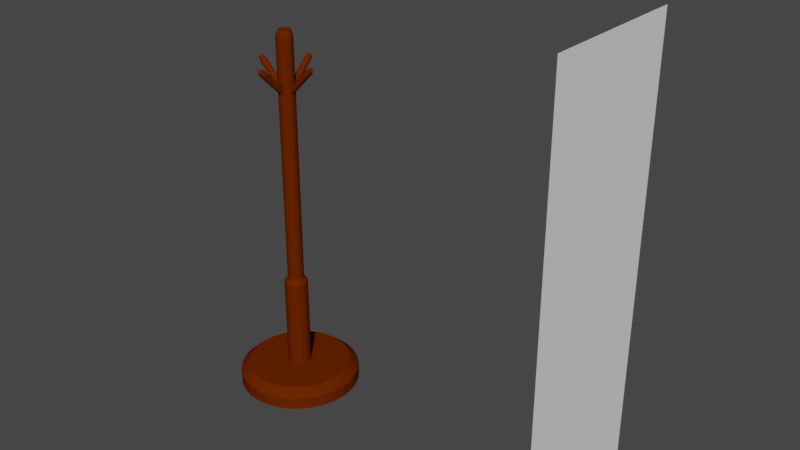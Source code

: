 # Source: hanger.blend  (saved by Blender 3.5.10; exported with 4.5.12 LTS)
import bpy
from mathutils import Matrix  # noqa: F401  (used for matrix-valued properties, if any)

bpy.ops.wm.read_factory_settings(use_empty=True)
scene = bpy.context.scene
scene.name = 'Scene'

# ---- collections
col_collection = bpy.data.collections.new('Collection'); scene.collection.children.link(col_collection)

# ---- materials (node trees are filled in below, after node groups)
mat_material_001 = bpy.data.materials.new('Material.001')
mat_material_001.use_transparent_shadow = False

# ---- material node trees
mat_material_001.use_nodes = True; mat_material_001.node_tree.nodes.clear()
_N = mat_material_001.node_tree.nodes; _L = mat_material_001.node_tree.links
n0 = _N.new('ShaderNodeBsdfPrincipled'); n0.name = 'Principled BSDF'; n0.location = (10, 300)
n0.distribution = 'GGX'
n0.subsurface_method = 'RANDOM_WALK_SKIN'
n0.inputs[0].default_value = (0.1241, 0.01896, 0.0, 1.0)
n0.inputs[2].default_value = 1.0
n0.inputs[3].default_value = 1.45
n0.inputs[13].default_value = 0.0
n0.inputs[27].default_value = (0.0, 0.0, 0.0, 1.0)
n0.inputs[28].default_value = 1.0
n1 = _N.new('ShaderNodeOutputMaterial'); n1.name = 'Material Output'; n1.location = (300, 300)
_L.new(n0.outputs[0], n1.inputs[0])
n1.is_active_output = True

# ---- world
world_world = bpy.data.worlds.new('World'); scene.world = world_world
world_world.use_nodes = True; world_world.node_tree.nodes.clear()
_N = world_world.node_tree.nodes; _L = world_world.node_tree.links
n0 = _N.new('ShaderNodeOutputWorld'); n0.name = 'World Output'; n0.location = (300, 300)
n1 = _N.new('ShaderNodeBackground'); n1.name = 'Background'; n1.location = (10, 300)
n1.inputs[0].default_value = (0.05088, 0.05088, 0.05088, 1.0)
_L.new(n1.outputs[0], n0.inputs[0])
n0.is_active_output = True
world_world.color = (0.05088, 0.05088, 0.05088)
world_world.use_sun_shadow = False
world_world.sun_shadow_jitter_overblur = 0.0

# ---- meshes
me_plane = bpy.data.meshes.new('Plane')
me_plane.from_pydata([(-1.0, -1.0, 0.0), (1.0, -1.0, 0.0), (-1.0, 1.0, 0.0), (1.0, 1.0, 0.0)], [], [(0, 1, 3, 2)])
_uv = me_plane.uv_layers.new(name='UVMap')
_uv.uv.foreach_set('vector', [0.0, 0.0, 1.0, 0.0, 1.0, 1.0, 0.0, 1.0])
me_plane.update()
me_cylinder = bpy.data.meshes.new('Cylinder')
me_cylinder.from_pydata([(0.0, 1.0, -1.0), (0.0, 1.0, 1.0), (0.1951, 0.9808, -1.0), (0.1951, 0.9808, 1.0), (0.3827, 0.9239, -1.0), (0.3827, 0.9239, 1.0), (0.5556, 0.8315, -1.0), (0.5556, 0.8315, 1.0), (0.7071, 0.7071, -1.0), (0.7071, 0.7071, 1.0), (0.8315, 0.5556, -1.0), (0.8315, 0.5556, 1.0), (0.9239, 0.3827, -1.0), (0.9239, 0.3827, 1.0), (0.9808, 0.1951, -1.0), (0.9808, 0.1951, 1.0), (1.0, 0.0, -1.0), (1.0, 0.0, 1.0), (0.9808, -0.1951, -1.0), (0.9808, -0.1951, 1.0), (0.9239, -0.3827, -1.0), (0.9239, -0.3827, 1.0), (0.8315, -0.5556, -1.0), (0.8315, -0.5556, 1.0), (0.7071, -0.7071, -1.0), (0.7071, -0.7071, 1.0), (0.5556, -0.8315, -1.0), (0.5556, -0.8315, 1.0), (0.3827, -0.9239, -1.0), (0.3827, -0.9239, 1.0), (0.1951, -0.9808, -1.0), (0.1951, -0.9808, 1.0), (0.0, -1.0, -1.0), (0.0, -1.0, 1.0), (-0.1951, -0.9808, -1.0), (-0.1951, -0.9808, 1.0), (-0.3827, -0.9239, -1.0), (-0.3827, -0.9239, 1.0), (-0.5556, -0.8315, -1.0), (-0.5556, -0.8315, 1.0), (-0.7071, -0.7071, -1.0), (-0.7071, -0.7071, 1.0), (-0.8315, -0.5556, -1.0), (-0.8315, -0.5556, 1.0), (-0.9239, -0.3827, -1.0), (-0.9239, -0.3827, 1.0), (-0.9808, -0.1951, -1.0), (-0.9808, -0.1951, 1.0), (-1.0, 0.0, -1.0), (-1.0, 0.0, 1.0), (-0.9808, 0.1951, -1.0), (-0.9808, 0.1951, 1.0), (-0.9239, 0.3827, -1.0), (-0.9239, 0.3827, 1.0), (-0.8315, 0.5556, -1.0), (-0.8315, 0.5556, 1.0), (-0.7071, 0.7071, -1.0), (-0.7071, 0.7071, 1.0), (-0.5556, 0.8315, -1.0), (-0.5556, 0.8315, 1.0), (-0.3827, 0.9239, -1.0), (-0.3827, 0.9239, 1.0), (-0.1951, 0.9808, -1.0), (-0.1951, 0.9808, 1.0), (8.341e-12, 0.1926, 2.294), (0.03758, 0.1889, 2.294), (0.07372, 0.178, 2.294), (0.107, 0.1602, 2.294), (0.1362, 0.1362, 2.294), (0.1602, 0.107, 2.294), (0.178, 0.07372, 2.294), (0.1889, 0.03758, 2.294), (0.1926, 0.0, 2.294), (0.1889, -0.03758, 2.294), (0.178, -0.07372, 2.294), (0.1602, -0.107, 2.294), (0.1362, -0.1362, 2.294), (0.107, -0.1602, 2.294), (0.07372, -0.178, 2.294), (0.03758, -0.1889, 2.294), (8.341e-12, -0.1926, 2.294), (-0.03758, -0.1889, 2.294), (-0.07372, -0.178, 2.294), (-0.107, -0.1602, 2.294), (-0.1362, -0.1362, 2.294), (-0.1602, -0.107, 2.294), (-0.178, -0.07372, 2.294), (-0.1889, -0.03758, 2.294), (-0.1926, 0.0, 2.294), (-0.1889, 0.03758, 2.294), (-0.178, 0.07372, 2.294), (-0.1602, 0.107, 2.294), (-0.1362, 0.1362, 2.294), (-0.107, 0.1602, 2.294), (-0.07372, 0.178, 2.294), (-0.03758, 0.1889, 2.294), (0.1665, 0.8372, 2.294), (8.341e-12, 0.8536, 2.294), (0.3267, 0.7886, 2.294), (0.4742, 0.7097, 2.294), (0.6036, 0.6036, 2.294), (0.7097, 0.4742, 2.294), (0.7886, 0.3267, 2.294), (0.8372, 0.1665, 2.294), (0.8536, 0.0, 2.294), (0.8372, -0.1665, 2.294), (0.7886, -0.3267, 2.294), (0.7097, -0.4742, 2.294), (0.6036, -0.6036, 2.294), (0.4742, -0.7097, 2.294), (0.3267, -0.7886, 2.294), (0.1665, -0.8372, 2.294), (8.341e-12, -0.8536, 2.294), (-0.1665, -0.8372, 2.294), (-0.3267, -0.7886, 2.294), (-0.4742, -0.7097, 2.294), (-0.6036, -0.6036, 2.294), (-0.7097, -0.4742, 2.294), (-0.7886, -0.3267, 2.294), (-0.8372, -0.1665, 2.294), (-0.8536, 0.0, 2.294), (-0.8372, 0.1665, 2.294), (-0.7886, 0.3267, 2.294), (-0.7097, 0.4742, 2.294), (-0.6036, 0.6036, 2.294), (-0.4742, 0.7097, 2.294), (-0.3267, 0.7886, 2.294), (-0.1665, 0.8372, 2.294), (7.193e-08, 0.1334, 18.42), (0.02603, 0.1309, 18.42), (0.05106, 0.1233, 18.42), (0.07413, 0.1109, 18.42), (0.09435, 0.09435, 18.42), (0.1109, 0.07413, 18.42), (0.1233, 0.05106, 18.42), (0.1309, 0.02603, 18.42), (0.1334, -4.743e-08, 18.42), (0.1309, -0.02603, 18.42), (0.1233, -0.05106, 18.42), (0.1109, -0.07413, 18.42), (0.09435, -0.09435, 18.42), (0.07413, -0.1109, 18.42), (0.05106, -0.1233, 18.42), (0.02603, -0.1309, 18.42), (-2.294e-08, -0.1334, 18.42), (-0.02603, -0.1309, 18.42), (-0.05106, -0.1233, 18.42), (-0.07413, -0.1109, 18.42), (-0.09435, -0.09435, 18.42), (-0.1109, -0.07413, 18.42), (-0.1233, -0.05106, 18.42), (-0.1309, -0.02603, 18.42), (-0.1334, 4.743e-08, 18.42), (-0.1309, 0.02603, 18.42), (-0.1233, 0.05106, 18.42), (-0.1109, 0.07413, 18.42), (-0.09435, 0.09435, 18.42), (-0.07413, 0.1109, 18.42), (-0.05106, 0.1233, 18.42), (-0.02603, 0.1309, 18.42), (0.03758, 0.1889, 17.67), (2.449e-08, 0.1926, 17.67), (0.07372, 0.178, 17.67), (0.107, 0.1602, 17.67), (0.1362, 0.1362, 17.67), (0.1602, 0.107, 17.67), (0.178, 0.07372, 17.67), (0.1889, 0.03758, 17.67), (0.1926, 0.0, 17.67), (0.1889, -0.03758, 17.67), (0.178, -0.07372, 17.67), (0.1602, -0.107, 17.67), (0.1362, -0.1362, 17.67), (0.107, -0.1602, 17.67), (0.07372, -0.178, 17.67), (0.03758, -0.1889, 17.67), (2.449e-08, -0.1926, 17.67), (-0.03758, -0.1889, 17.67), (-0.07372, -0.178, 17.67), (-0.107, -0.1602, 17.67), (-0.1362, -0.1362, 17.67), (-0.1602, -0.107, 17.67), (-0.178, -0.07372, 17.67), (-0.1889, -0.03758, 17.67), (-0.1926, 0.0, 17.67), (-0.1889, 0.03758, 17.67), (-0.178, 0.07372, 17.67), (-0.1602, 0.107, 17.67), (-0.1362, 0.1362, 17.67), (-0.107, 0.1602, 17.67), (-0.07372, 0.178, 17.67), (-0.03758, 0.1889, 17.67), (2.252e-06, 0.1334, 59.45), (0.02603, 0.1309, 59.45), (0.05106, 0.1233, 59.45), (0.07413, 0.1109, 59.45), (0.09435, 0.09435, 59.45), (0.1109, 0.07413, 59.45), (0.1233, 0.05106, 59.45), (0.1309, 0.02603, 59.45), (0.1334, -4.743e-08, 59.45), (0.1309, -0.02603, 59.45), (0.1233, -0.05106, 59.45), (0.1109, -0.07413, 59.45), (0.09435, -0.09435, 59.45), (0.07413, -0.1109, 59.45), (0.05106, -0.1233, 59.45), (0.02603, -0.1309, 59.45), (2.157e-06, -0.1334, 59.45), (-0.02603, -0.1309, 59.45), (-0.05106, -0.1233, 59.45), (-0.07413, -0.1109, 59.45), (-0.09435, -0.09435, 59.45), (-0.1109, -0.07413, 59.45), (-0.1233, -0.05106, 59.45), (-0.1309, -0.02603, 59.45), (-0.1334, 4.743e-08, 59.45), (-0.1309, 0.02603, 59.45), (-0.1233, 0.05106, 59.45), (-0.1109, 0.07413, 59.45), (-0.09435, 0.09435, 59.45), (-0.07413, 0.1109, 59.45), (-0.05106, 0.1233, 59.45), (-0.02603, 0.1309, 59.45), (2.232e-06, 0.0981, 60.3), (0.01914, 0.09621, 60.3), (0.03754, 0.09063, 60.3), (0.0545, 0.08156, 60.3), (0.06937, 0.06936, 60.3), (0.08157, 0.0545, 60.3), (0.09063, 0.03754, 60.3), (0.09621, 0.01914, 60.3), (0.0981, -3.487e-08, 60.3), (0.09621, -0.01914, 60.3), (0.09063, -0.03754, 60.3), (0.08157, -0.0545, 60.3), (0.06937, -0.06936, 60.3), (0.0545, -0.08156, 60.3), (0.03754, -0.09063, 60.3), (0.01914, -0.09621, 60.3), (2.162e-06, -0.0981, 60.3), (-0.01914, -0.09621, 60.3), (-0.03754, -0.09063, 60.3), (-0.0545, -0.08156, 60.3), (-0.06936, -0.06936, 60.3), (-0.08156, -0.0545, 60.3), (-0.09063, -0.03754, 60.3), (-0.09621, -0.01914, 60.3), (-0.09809, 3.487e-08, 60.3), (-0.09621, 0.01914, 60.3), (-0.09063, 0.03754, 60.3), (-0.08156, 0.0545, 60.3), (-0.06936, 0.06936, 60.3), (-0.0545, 0.08156, 60.3), (-0.03754, 0.09063, 60.3), (-0.01914, 0.09621, 60.3)], [], [(0, 1, 3, 2), (2, 3, 5, 4), (4, 5, 7, 6), (6, 7, 9, 8), (8, 9, 11, 10), (10, 11, 13, 12), (12, 13, 15, 14), (14, 15, 17, 16), (16, 17, 19, 18), (18, 19, 21, 20), (20, 21, 23, 22), (22, 23, 25, 24), (24, 25, 27, 26), (26, 27, 29, 28), (28, 29, 31, 30), (30, 31, 33, 32), (32, 33, 35, 34), (34, 35, 37, 36), (36, 37, 39, 38), (38, 39, 41, 40), (40, 41, 43, 42), (42, 43, 45, 44), (44, 45, 47, 46), (46, 47, 49, 48), (48, 49, 51, 50), (50, 51, 53, 52), (52, 53, 55, 54), (54, 55, 57, 56), (56, 57, 59, 58), (58, 59, 61, 60), (19, 17, 104, 105), (60, 61, 63, 62), (62, 63, 1, 0), (0, 2, 4, 6, 8, 10, 12, 14, 16, 18, 20, 22, 24, 26, 28, 30, 32, 34, 36, 38, 40, 42, 44, 46, 48, 50, 52, 54, 56, 58, 60, 62), (92, 91, 187, 188), (37, 35, 113, 114), (55, 53, 122, 123), (11, 9, 100, 101), (29, 27, 109, 110), (47, 45, 118, 119), (3, 1, 97, 96), (1, 63, 127, 97), (21, 19, 105, 106), (39, 37, 114, 115), (57, 55, 123, 124), (13, 11, 101, 102), (31, 29, 110, 111), (49, 47, 119, 120), (5, 3, 96, 98), (23, 21, 106, 107), (41, 39, 115, 116), (59, 57, 124, 125), (15, 13, 102, 103), (33, 31, 111, 112), (51, 49, 120, 121), (7, 5, 98, 99), (25, 23, 107, 108), (43, 41, 116, 117), (61, 59, 125, 126), (17, 15, 103, 104), (35, 33, 112, 113), (53, 51, 121, 122), (9, 7, 99, 100), (27, 25, 108, 109), (45, 43, 117, 118), (63, 61, 126, 127), (64, 65, 96, 97), (65, 66, 98, 96), (66, 67, 99, 98), (67, 68, 100, 99), (68, 69, 101, 100), (69, 70, 102, 101), (70, 71, 103, 102), (71, 72, 104, 103), (72, 73, 105, 104), (73, 74, 106, 105), (74, 75, 107, 106), (75, 76, 108, 107), (76, 77, 109, 108), (77, 78, 110, 109), (78, 79, 111, 110), (79, 80, 112, 111), (80, 81, 113, 112), (81, 82, 114, 113), (82, 83, 115, 114), (83, 84, 116, 115), (84, 85, 117, 116), (85, 86, 118, 117), (86, 87, 119, 118), (87, 88, 120, 119), (88, 89, 121, 120), (89, 90, 122, 121), (90, 91, 123, 122), (91, 92, 124, 123), (92, 93, 125, 124), (93, 94, 126, 125), (94, 95, 127, 126), (95, 64, 97, 127), (150, 149, 213, 214), (79, 78, 174, 175), (66, 65, 160, 162), (93, 92, 188, 189), (80, 79, 175, 176), (67, 66, 162, 163), (94, 93, 189, 190), (81, 80, 176, 177), (68, 67, 163, 164), (95, 94, 190, 191), (82, 81, 177, 178), (69, 68, 164, 165), (64, 95, 191, 161), (83, 82, 178, 179), (70, 69, 165, 166), (84, 83, 179, 180), (71, 70, 166, 167), (85, 84, 180, 181), (72, 71, 167, 168), (86, 85, 181, 182), (73, 72, 168, 169), (87, 86, 182, 183), (74, 73, 169, 170), (88, 87, 183, 184), (75, 74, 170, 171), (89, 88, 184, 185), (76, 75, 171, 172), (90, 89, 185, 186), (77, 76, 172, 173), (91, 90, 186, 187), (78, 77, 173, 174), (65, 64, 161, 160), (128, 129, 160, 161), (129, 130, 162, 160), (130, 131, 163, 162), (131, 132, 164, 163), (132, 133, 165, 164), (133, 134, 166, 165), (134, 135, 167, 166), (135, 136, 168, 167), (136, 137, 169, 168), (137, 138, 170, 169), (138, 139, 171, 170), (139, 140, 172, 171), (140, 141, 173, 172), (141, 142, 174, 173), (142, 143, 175, 174), (143, 144, 176, 175), (144, 145, 177, 176), (145, 146, 178, 177), (146, 147, 179, 178), (147, 148, 180, 179), (148, 149, 181, 180), (149, 150, 182, 181), (150, 151, 183, 182), (151, 152, 184, 183), (152, 153, 185, 184), (153, 154, 186, 185), (154, 155, 187, 186), (155, 156, 188, 187), (156, 157, 189, 188), (157, 158, 190, 189), (158, 159, 191, 190), (159, 128, 161, 191), (217, 216, 248, 249), (137, 136, 200, 201), (151, 150, 214, 215), (138, 137, 201, 202), (152, 151, 215, 216), (139, 138, 202, 203), (153, 152, 216, 217), (140, 139, 203, 204), (154, 153, 217, 218), (141, 140, 204, 205), (155, 154, 218, 219), (142, 141, 205, 206), (129, 128, 192, 193), (156, 155, 219, 220), (143, 142, 206, 207), (130, 129, 193, 194), (157, 156, 220, 221), (144, 143, 207, 208), (131, 130, 194, 195), (158, 157, 221, 222), (145, 144, 208, 209), (132, 131, 195, 196), (159, 158, 222, 223), (146, 145, 209, 210), (133, 132, 196, 197), (128, 159, 223, 192), (147, 146, 210, 211), (134, 133, 197, 198), (148, 147, 211, 212), (135, 134, 198, 199), (149, 148, 212, 213), (136, 135, 199, 200), (225, 224, 255, 254, 253, 252, 251, 250, 249, 248, 247, 246, 245, 244, 243, 242, 241, 240, 239, 238, 237, 236, 235, 234, 233, 232, 231, 230, 229, 228, 227, 226), (204, 203, 235, 236), (218, 217, 249, 250), (205, 204, 236, 237), (219, 218, 250, 251), (206, 205, 237, 238), (193, 192, 224, 225), (220, 219, 251, 252), (207, 206, 238, 239), (194, 193, 225, 226), (221, 220, 252, 253), (208, 207, 239, 240), (195, 194, 226, 227), (222, 221, 253, 254), (209, 208, 240, 241), (196, 195, 227, 228), (223, 222, 254, 255), (210, 209, 241, 242), (197, 196, 228, 229), (192, 223, 255, 224), (211, 210, 242, 243), (198, 197, 229, 230), (212, 211, 243, 244), (199, 198, 230, 231), (213, 212, 244, 245), (200, 199, 231, 232), (214, 213, 245, 246), (201, 200, 232, 233), (215, 214, 246, 247), (202, 201, 233, 234), (216, 215, 247, 248), (203, 202, 234, 235)])
_uv = me_cylinder.uv_layers.new(name='UVMap')
_uv.uv.foreach_set('vector', [1.0, 0.5, 1.0, 1.0, 0.9688, 1.0, 0.9688, 0.5, 0.9688, 0.5, 0.9688, 1.0, 0.9375, 1.0, 0.9375, 0.5, 0.9375, 0.5, 0.9375, 1.0, 0.9062, 1.0, 0.9062, 0.5, 0.9062, 0.5, 0.9062, 1.0, 0.875, 1.0, 0.875, 0.5, 0.875, 0.5, 0.875, 1.0, 0.8438, 1.0, 0.8438, 0.5, 0.8438, 0.5, 0.8438, 1.0, 0.8125, 1.0, 0.8125, 0.5, 0.8125, 0.5, 0.8125, 1.0, 0.7812, 1.0, 0.7812, 0.5, 0.7812, 0.5, 0.7812, 1.0, 0.75, 1.0, 0.75, 0.5, 0.75, 0.5, 0.75, 1.0, 0.7188, 1.0, 0.7188, 0.5, 0.7188, 0.5, 0.7188, 1.0, 0.6875, 1.0, 0.6875, 0.5, 0.6875, 0.5, 0.6875, 1.0, 0.6562, 1.0, 0.6562, 0.5, 0.6562, 0.5, 0.6562, 1.0, 0.625, 1.0, 0.625, 0.5, 0.625, 0.5, 0.625, 1.0, 0.5938, 1.0, 0.5938, 0.5, 0.5938, 0.5, 0.5938, 1.0, 0.5625, 1.0, 0.5625, 0.5, 0.5625, 0.5, 0.5625, 1.0, 0.5312, 1.0, 0.5312, 0.5, 0.5312, 0.5, 0.5312, 1.0, 0.5, 1.0, 0.5, 0.5, 0.5, 0.5, 0.5, 1.0, 0.4688, 1.0, 0.4688, 0.5, 0.4688, 0.5, 0.4688, 1.0, 0.4375, 1.0, 0.4375, 0.5, 0.4375, 0.5, 0.4375, 1.0, 0.4062, 1.0, 0.4062, 0.5, 0.4062, 0.5, 0.4062, 1.0, 0.375, 1.0, 0.375, 0.5, 0.375, 0.5, 0.375, 1.0, 0.3438, 1.0, 0.3438, 0.5, 0.3438, 0.5, 0.3438, 1.0, 0.3125, 1.0, 0.3125, 0.5, 0.3125, 0.5, 0.3125, 1.0, 0.2812, 1.0, 0.2812, 0.5, 0.2812, 0.5, 0.2812, 1.0, 0.25, 1.0, 0.25, 0.5, 0.25, 0.5, 0.25, 1.0, 0.2188, 1.0, 0.2188, 0.5, 0.2188, 0.5, 0.2188, 1.0, 0.1875, 1.0, 0.1875, 0.5, 0.1875, 0.5, 0.1875, 1.0, 0.1562, 1.0, 0.1562, 0.5, 0.1562, 0.5, 0.1562, 1.0, 0.125, 1.0, 0.125, 0.5, 0.125, 0.5, 0.125, 1.0, 0.09375, 1.0, 0.09375, 0.5, 0.09375, 0.5, 0.09375, 1.0, 0.0625, 1.0, 0.0625, 0.5, 0.7188, 1.0, 0.75, 1.0, 0.75, 1.0, 0.7188, 1.0, 0.0625, 0.5, 0.0625, 1.0, 0.03125, 1.0, 0.03125, 0.5, 0.03125, 0.5, 0.03125, 1.0, 0.0, 1.0, 0.0, 0.5, 0.75, 0.49, 0.7968, 0.4854, 0.8418, 0.4717, 0.8833, 0.4496, 0.9197, 0.4197, 0.9496, 0.3833, 0.9717, 0.3418, 0.9854, 0.2968, 0.99, 0.25, 0.9854, 0.2032, 0.9717, 0.1582, 0.9496, 0.1167, 0.9197, 0.08029, 0.8833, 0.05045, 0.8418, 0.02827, 0.7968, 0.01461, 0.75, 0.01, 0.7032, 0.01461, 0.6582, 0.02827, 0.6167, 0.05045, 0.5803, 0.08029, 0.5504, 0.1167, 0.5283, 0.1582, 0.5146, 0.2032, 0.51, 0.25, 0.5146, 0.2968, 0.5283, 0.3418, 0.5504, 0.3833, 0.5803, 0.4197, 0.6167, 0.4496, 0.6582, 0.4717, 0.7032, 0.4854, 0.2117, 0.2883, 0.205, 0.2801, 0.205, 0.2801, 0.2117, 0.2883, 0.4375, 1.0, 0.4688, 1.0, 0.4688, 1.0, 0.4375, 1.0, 0.1562, 1.0, 0.1875, 1.0, 0.1875, 1.0, 0.1562, 1.0, 0.8438, 1.0, 0.875, 1.0, 0.875, 1.0, 0.8438, 1.0, 0.5625, 1.0, 0.5938, 1.0, 0.5938, 1.0, 0.5625, 1.0, 0.2812, 1.0, 0.3125, 1.0, 0.3125, 1.0, 0.2812, 1.0, 0.9688, 1.0, 1.0, 1.0, 1.0, 1.0, 0.9688, 1.0, 0.0, 1.0, 0.03125, 1.0, 0.03125, 1.0, 0.0, 1.0, 0.6875, 1.0, 0.7188, 1.0, 0.7188, 1.0, 0.6875, 1.0, 0.4062, 1.0, 0.4375, 1.0, 0.4375, 1.0, 0.4062, 1.0, 0.125, 1.0, 0.1562, 1.0, 0.1562, 1.0, 0.125, 1.0, 0.8125, 1.0, 0.8438, 1.0, 0.8438, 1.0, 0.8125, 1.0, 0.5312, 1.0, 0.5625, 1.0, 0.5625, 1.0, 0.5312, 1.0, 0.25, 1.0, 0.2812, 1.0, 0.2812, 1.0, 0.25, 1.0, 0.9375, 1.0, 0.9688, 1.0, 0.9688, 1.0, 0.9375, 1.0, 0.6562, 1.0, 0.6875, 1.0, 0.6875, 1.0, 0.6562, 1.0, 0.375, 1.0, 0.4062, 1.0, 0.4062, 1.0, 0.375, 1.0, 0.09375, 1.0, 0.125, 1.0, 0.125, 1.0, 0.09375, 1.0, 0.7812, 1.0, 0.8125, 1.0, 0.8125, 1.0, 0.7812, 1.0, 0.5, 1.0, 0.5312, 1.0, 0.5312, 1.0, 0.5, 1.0, 0.2188, 1.0, 0.25, 1.0, 0.25, 1.0, 0.2188, 1.0, 0.9062, 1.0, 0.9375, 1.0, 0.9375, 1.0, 0.9062, 1.0, 0.625, 1.0, 0.6562, 1.0, 0.6562, 1.0, 0.625, 1.0, 0.3438, 1.0, 0.375, 1.0, 0.375, 1.0, 0.3438, 1.0, 0.0625, 1.0, 0.09375, 1.0, 0.09375, 1.0, 0.0625, 1.0, 0.75, 1.0, 0.7812, 1.0, 0.7812, 1.0, 0.75, 1.0, 0.4688, 1.0, 0.5, 1.0, 0.5, 1.0, 0.4688, 1.0, 0.1875, 1.0, 0.2188, 1.0, 0.2188, 1.0, 0.1875, 1.0, 0.875, 1.0, 0.9062, 1.0, 0.9062, 1.0, 0.875, 1.0, 0.5938, 1.0, 0.625, 1.0, 0.625, 1.0, 0.5938, 1.0, 0.3125, 1.0, 0.3438, 1.0, 0.3438, 1.0, 0.3125, 1.0, 0.03125, 1.0, 0.0625, 1.0, 0.0625, 1.0, 0.03125, 1.0, 0.25, 0.3042, 0.2606, 0.3031, 0.2968, 0.4854, 0.25, 0.49, 0.2606, 0.3031, 0.2707, 0.3, 0.3418, 0.4717, 0.2968, 0.4854, 0.2707, 0.3, 0.2801, 0.295, 0.3833, 0.4496, 0.3418, 0.4717, 0.2801, 0.295, 0.2883, 0.2883, 0.4197, 0.4197, 0.3833, 0.4496, 0.2883, 0.2883, 0.295, 0.2801, 0.4496, 0.3833, 0.4197, 0.4197, 0.295, 0.2801, 0.3, 0.2707, 0.4717, 0.3418, 0.4496, 0.3833, 0.3, 0.2707, 0.3031, 0.2606, 0.4854, 0.2968, 0.4717, 0.3418, 0.3031, 0.2606, 0.3042, 0.25, 0.49, 0.25, 0.4854, 0.2968, 0.3042, 0.25, 0.3031, 0.2394, 0.4854, 0.2032, 0.49, 0.25, 0.3031, 0.2394, 0.3, 0.2293, 0.4717, 0.1582, 0.4854, 0.2032, 0.3, 0.2293, 0.295, 0.2199, 0.4496, 0.1167, 0.4717, 0.1582, 0.295, 0.2199, 0.2883, 0.2117, 0.4197, 0.08029, 0.4496, 0.1167, 0.2883, 0.2117, 0.2801, 0.205, 0.3833, 0.05045, 0.4197, 0.08029, 0.2801, 0.205, 0.2707, 0.2, 0.3418, 0.02827, 0.3833, 0.05045, 0.2707, 0.2, 0.2606, 0.1969, 0.2968, 0.01461, 0.3418, 0.02827, 0.2606, 0.1969, 0.25, 0.1958, 0.25, 0.01, 0.2968, 0.01461, 0.25, 0.1958, 0.2394, 0.1969, 0.2032, 0.01461, 0.25, 0.01, 0.2394, 0.1969, 0.2293, 0.2, 0.1582, 0.02827, 0.2032, 0.01461, 0.2293, 0.2, 0.2199, 0.205, 0.1167, 0.05045, 0.1582, 0.02827, 0.2199, 0.205, 0.2117, 0.2117, 0.08029, 0.08029, 0.1167, 0.05045, 0.2117, 0.2117, 0.205, 0.2199, 0.05045, 0.1167, 0.08029, 0.08029, 0.205, 0.2199, 0.2, 0.2293, 0.02827, 0.1582, 0.05045, 0.1167, 0.2, 0.2293, 0.1969, 0.2394, 0.01461, 0.2032, 0.02827, 0.1582, 0.1969, 0.2394, 0.1958, 0.25, 0.01, 0.25, 0.01461, 0.2032, 0.1958, 0.25, 0.1969, 0.2606, 0.01461, 0.2968, 0.01, 0.25, 0.1969, 0.2606, 0.2, 0.2707, 0.02827, 0.3418, 0.01461, 0.2968, 0.2, 0.2707, 0.205, 0.2801, 0.05045, 0.3833, 0.02827, 0.3418, 0.205, 0.2801, 0.2117, 0.2883, 0.08029, 0.4197, 0.05045, 0.3833, 0.2117, 0.2883, 0.2199, 0.295, 0.1167, 0.4496, 0.08029, 0.4197, 0.2199, 0.295, 0.2293, 0.3, 0.1582, 0.4717, 0.1167, 0.4496, 0.2293, 0.3, 0.2394, 0.3031, 0.2032, 0.4854, 0.1582, 0.4717, 0.2394, 0.3031, 0.25, 0.3042, 0.25, 0.49, 0.2032, 0.4854, 0.2153, 0.2356, 0.2188, 0.2292, 0.2188, 0.2292, 0.2153, 0.2356, 0.2606, 0.1969, 0.2707, 0.2, 0.2707, 0.2, 0.2606, 0.1969, 0.2707, 0.3, 0.2606, 0.3031, 0.2606, 0.3031, 0.2707, 0.3, 0.2199, 0.295, 0.2117, 0.2883, 0.2117, 0.2883, 0.2199, 0.295, 0.25, 0.1958, 0.2606, 0.1969, 0.2606, 0.1969, 0.25, 0.1958, 0.2801, 0.295, 0.2707, 0.3, 0.2707, 0.3, 0.2801, 0.295, 0.2293, 0.3, 0.2199, 0.295, 0.2199, 0.295, 0.2293, 0.3, 0.2394, 0.1969, 0.25, 0.1958, 0.25, 0.1958, 0.2394, 0.1969, 0.2883, 0.2883, 0.2801, 0.295, 0.2801, 0.295, 0.2883, 0.2883, 0.2394, 0.3031, 0.2293, 0.3, 0.2293, 0.3, 0.2394, 0.3031, 0.2293, 0.2, 0.2394, 0.1969, 0.2394, 0.1969, 0.2293, 0.2, 0.295, 0.2801, 0.2883, 0.2883, 0.2883, 0.2883, 0.295, 0.2801, 0.25, 0.3042, 0.2394, 0.3031, 0.2394, 0.3031, 0.25, 0.3042, 0.2199, 0.205, 0.2293, 0.2, 0.2293, 0.2, 0.2199, 0.205, 0.3, 0.2707, 0.295, 0.2801, 0.295, 0.2801, 0.3, 0.2707, 0.2117, 0.2117, 0.2199, 0.205, 0.2199, 0.205, 0.2117, 0.2117, 0.3031, 0.2606, 0.3, 0.2707, 0.3, 0.2707, 0.3031, 0.2606, 0.205, 0.2199, 0.2117, 0.2117, 0.2117, 0.2117, 0.205, 0.2199, 0.3042, 0.25, 0.3031, 0.2606, 0.3031, 0.2606, 0.3042, 0.25, 0.2, 0.2293, 0.205, 0.2199, 0.205, 0.2199, 0.2, 0.2293, 0.3031, 0.2394, 0.3042, 0.25, 0.3042, 0.25, 0.3031, 0.2394, 0.1969, 0.2394, 0.2, 0.2293, 0.2, 0.2293, 0.1969, 0.2394, 0.3, 0.2293, 0.3031, 0.2394, 0.3031, 0.2394, 0.3, 0.2293, 0.1958, 0.25, 0.1969, 0.2394, 0.1969, 0.2394, 0.1958, 0.25, 0.295, 0.2199, 0.3, 0.2293, 0.3, 0.2293, 0.295, 0.2199, 0.1969, 0.2606, 0.1958, 0.25, 0.1958, 0.25, 0.1969, 0.2606, 0.2883, 0.2117, 0.295, 0.2199, 0.295, 0.2199, 0.2883, 0.2117, 0.2, 0.2707, 0.1969, 0.2606, 0.1969, 0.2606, 0.2, 0.2707, 0.2801, 0.205, 0.2883, 0.2117, 0.2883, 0.2117, 0.2801, 0.205, 0.205, 0.2801, 0.2, 0.2707, 0.2, 0.2707, 0.205, 0.2801, 0.2707, 0.2, 0.2801, 0.205, 0.2801, 0.205, 0.2707, 0.2, 0.2606, 0.3031, 0.25, 0.3042, 0.25, 0.3042, 0.2606, 0.3031, 0.25, 0.2875, 0.2573, 0.2868, 0.2606, 0.3031, 0.25, 0.3042, 0.2573, 0.2868, 0.2644, 0.2847, 0.2707, 0.3, 0.2606, 0.3031, 0.2644, 0.2847, 0.2708, 0.2812, 0.2801, 0.295, 0.2707, 0.3, 0.2708, 0.2812, 0.2765, 0.2765, 0.2883, 0.2883, 0.2801, 0.295, 0.2765, 0.2765, 0.2812, 0.2708, 0.295, 0.2801, 0.2883, 0.2883, 0.2812, 0.2708, 0.2847, 0.2644, 0.3, 0.2707, 0.295, 0.2801, 0.2847, 0.2644, 0.2868, 0.2573, 0.3031, 0.2606, 0.3, 0.2707, 0.2868, 0.2573, 0.2875, 0.25, 0.3042, 0.25, 0.3031, 0.2606, 0.2875, 0.25, 0.2868, 0.2427, 0.3031, 0.2394, 0.3042, 0.25, 0.2868, 0.2427, 0.2847, 0.2356, 0.3, 0.2293, 0.3031, 0.2394, 0.2847, 0.2356, 0.2812, 0.2292, 0.295, 0.2199, 0.3, 0.2293, 0.2812, 0.2292, 0.2765, 0.2235, 0.2883, 0.2117, 0.295, 0.2199, 0.2765, 0.2235, 0.2708, 0.2188, 0.2801, 0.205, 0.2883, 0.2117, 0.2708, 0.2188, 0.2644, 0.2153, 0.2707, 0.2, 0.2801, 0.205, 0.2644, 0.2153, 0.2573, 0.2132, 0.2606, 0.1969, 0.2707, 0.2, 0.2573, 0.2132, 0.25, 0.2125, 0.25, 0.1958, 0.2606, 0.1969, 0.25, 0.2125, 0.2427, 0.2132, 0.2394, 0.1969, 0.25, 0.1958, 0.2427, 0.2132, 0.2356, 0.2153, 0.2293, 0.2, 0.2394, 0.1969, 0.2356, 0.2153, 0.2292, 0.2188, 0.2199, 0.205, 0.2293, 0.2, 0.2292, 0.2188, 0.2235, 0.2235, 0.2117, 0.2117, 0.2199, 0.205, 0.2235, 0.2235, 0.2188, 0.2292, 0.205, 0.2199, 0.2117, 0.2117, 0.2188, 0.2292, 0.2153, 0.2356, 0.2, 0.2293, 0.205, 0.2199, 0.2153, 0.2356, 0.2132, 0.2427, 0.1969, 0.2394, 0.2, 0.2293, 0.2132, 0.2427, 0.2125, 0.25, 0.1958, 0.25, 0.1969, 0.2394, 0.2125, 0.25, 0.2132, 0.2573, 0.1969, 0.2606, 0.1958, 0.25, 0.2132, 0.2573, 0.2153, 0.2644, 0.2, 0.2707, 0.1969, 0.2606, 0.2153, 0.2644, 0.2188, 0.2708, 0.205, 0.2801, 0.2, 0.2707, 0.2188, 0.2708, 0.2235, 0.2765, 0.2117, 0.2883, 0.205, 0.2801, 0.2235, 0.2765, 0.2292, 0.2812, 0.2199, 0.295, 0.2117, 0.2883, 0.2292, 0.2812, 0.2356, 0.2847, 0.2293, 0.3, 0.2199, 0.295, 0.2356, 0.2847, 0.2427, 0.2868, 0.2394, 0.3031, 0.2293, 0.3, 0.2427, 0.2868, 0.25, 0.2875, 0.25, 0.3042, 0.2394, 0.3031, 0.2132, 0.2573, 0.2125, 0.25, 0.2125, 0.25, 0.2132, 0.2573, 0.2868, 0.2427, 0.2875, 0.25, 0.2875, 0.25, 0.2868, 0.2427, 0.2132, 0.2427, 0.2153, 0.2356, 0.2153, 0.2356, 0.2132, 0.2427, 0.2847, 0.2356, 0.2868, 0.2427, 0.2868, 0.2427, 0.2847, 0.2356, 0.2125, 0.25, 0.2132, 0.2427, 0.2132, 0.2427, 0.2125, 0.25, 0.2812, 0.2292, 0.2847, 0.2356, 0.2847, 0.2356, 0.2812, 0.2292, 0.2132, 0.2573, 0.2125, 0.25, 0.2125, 0.25, 0.2132, 0.2573, 0.2765, 0.2235, 0.2812, 0.2292, 0.2812, 0.2292, 0.2765, 0.2235, 0.2153, 0.2644, 0.2132, 0.2573, 0.2132, 0.2573, 0.2153, 0.2644, 0.2708, 0.2188, 0.2765, 0.2235, 0.2765, 0.2235, 0.2708, 0.2188, 0.2188, 0.2708, 0.2153, 0.2644, 0.2153, 0.2644, 0.2188, 0.2708, 0.2644, 0.2153, 0.2708, 0.2188, 0.2708, 0.2188, 0.2644, 0.2153, 0.2573, 0.2868, 0.25, 0.2875, 0.25, 0.2875, 0.2573, 0.2868, 0.2235, 0.2765, 0.2188, 0.2708, 0.2188, 0.2708, 0.2235, 0.2765, 0.2573, 0.2132, 0.2644, 0.2153, 0.2644, 0.2153, 0.2573, 0.2132, 0.2644, 0.2847, 0.2573, 0.2868, 0.2573, 0.2868, 0.2644, 0.2847, 0.2292, 0.2812, 0.2235, 0.2765, 0.2235, 0.2765, 0.2292, 0.2812, 0.25, 0.2125, 0.2573, 0.2132, 0.2573, 0.2132, 0.25, 0.2125, 0.2708, 0.2812, 0.2644, 0.2847, 0.2644, 0.2847, 0.2708, 0.2812, 0.2356, 0.2847, 0.2292, 0.2812, 0.2292, 0.2812, 0.2356, 0.2847, 0.2427, 0.2132, 0.25, 0.2125, 0.25, 0.2125, 0.2427, 0.2132, 0.2765, 0.2765, 0.2708, 0.2812, 0.2708, 0.2812, 0.2765, 0.2765, 0.2427, 0.2868, 0.2356, 0.2847, 0.2356, 0.2847, 0.2427, 0.2868, 0.2356, 0.2153, 0.2427, 0.2132, 0.2427, 0.2132, 0.2356, 0.2153, 0.2812, 0.2708, 0.2765, 0.2765, 0.2765, 0.2765, 0.2812, 0.2708, 0.25, 0.2875, 0.2427, 0.2868, 0.2427, 0.2868, 0.25, 0.2875, 0.2292, 0.2188, 0.2356, 0.2153, 0.2356, 0.2153, 0.2292, 0.2188, 0.2847, 0.2644, 0.2812, 0.2708, 0.2812, 0.2708, 0.2847, 0.2644, 0.2235, 0.2235, 0.2292, 0.2188, 0.2292, 0.2188, 0.2235, 0.2235, 0.2868, 0.2573, 0.2847, 0.2644, 0.2847, 0.2644, 0.2868, 0.2573, 0.2188, 0.2292, 0.2235, 0.2235, 0.2235, 0.2235, 0.2188, 0.2292, 0.2875, 0.25, 0.2868, 0.2573, 0.2868, 0.2573, 0.2875, 0.25, 0.2573, 0.2868, 0.25, 0.2875, 0.2427, 0.2868, 0.2356, 0.2847, 0.2292, 0.2812, 0.2235, 0.2765, 0.2188, 0.2708, 0.2153, 0.2644, 0.2132, 0.2573, 0.2125, 0.25, 0.2132, 0.2427, 0.2153, 0.2356, 0.2188, 0.2292, 0.2235, 0.2235, 0.2292, 0.2188, 0.2356, 0.2153, 0.2427, 0.2132, 0.25, 0.2125, 0.2573, 0.2132, 0.2644, 0.2153, 0.2708, 0.2188, 0.2765, 0.2235, 0.2812, 0.2292, 0.2847, 0.2356, 0.2868, 0.2427, 0.2875, 0.25, 0.2868, 0.2573, 0.2847, 0.2644, 0.2812, 0.2708, 0.2765, 0.2765, 0.2708, 0.2812, 0.2644, 0.2847, 0.2765, 0.2235, 0.2812, 0.2292, 0.2812, 0.2292, 0.2765, 0.2235, 0.2153, 0.2644, 0.2132, 0.2573, 0.2132, 0.2573, 0.2153, 0.2644, 0.2708, 0.2188, 0.2765, 0.2235, 0.2765, 0.2235, 0.2708, 0.2188, 0.2188, 0.2708, 0.2153, 0.2644, 0.2153, 0.2644, 0.2188, 0.2708, 0.2644, 0.2153, 0.2708, 0.2188, 0.2708, 0.2188, 0.2644, 0.2153, 0.2573, 0.2868, 0.25, 0.2875, 0.25, 0.2875, 0.2573, 0.2868, 0.2235, 0.2765, 0.2188, 0.2708, 0.2188, 0.2708, 0.2235, 0.2765, 0.2573, 0.2132, 0.2644, 0.2153, 0.2644, 0.2153, 0.2573, 0.2132, 0.2644, 0.2847, 0.2573, 0.2868, 0.2573, 0.2868, 0.2644, 0.2847, 0.2292, 0.2812, 0.2235, 0.2765, 0.2235, 0.2765, 0.2292, 0.2812, 0.25, 0.2125, 0.2573, 0.2132, 0.2573, 0.2132, 0.25, 0.2125, 0.2708, 0.2812, 0.2644, 0.2847, 0.2644, 0.2847, 0.2708, 0.2812, 0.2356, 0.2847, 0.2292, 0.2812, 0.2292, 0.2812, 0.2356, 0.2847, 0.2427, 0.2132, 0.25, 0.2125, 0.25, 0.2125, 0.2427, 0.2132, 0.2765, 0.2765, 0.2708, 0.2812, 0.2708, 0.2812, 0.2765, 0.2765, 0.2427, 0.2868, 0.2356, 0.2847, 0.2356, 0.2847, 0.2427, 0.2868, 0.2356, 0.2153, 0.2427, 0.2132, 0.2427, 0.2132, 0.2356, 0.2153, 0.2812, 0.2708, 0.2765, 0.2765, 0.2765, 0.2765, 0.2812, 0.2708, 0.25, 0.2875, 0.2427, 0.2868, 0.2427, 0.2868, 0.25, 0.2875, 0.2292, 0.2188, 0.2356, 0.2153, 0.2356, 0.2153, 0.2292, 0.2188, 0.2847, 0.2644, 0.2812, 0.2708, 0.2812, 0.2708, 0.2847, 0.2644, 0.2235, 0.2235, 0.2292, 0.2188, 0.2292, 0.2188, 0.2235, 0.2235, 0.2868, 0.2573, 0.2847, 0.2644, 0.2847, 0.2644, 0.2868, 0.2573, 0.2188, 0.2292, 0.2235, 0.2235, 0.2235, 0.2235, 0.2188, 0.2292, 0.2875, 0.25, 0.2868, 0.2573, 0.2868, 0.2573, 0.2875, 0.25, 0.2153, 0.2356, 0.2188, 0.2292, 0.2188, 0.2292, 0.2153, 0.2356, 0.2868, 0.2427, 0.2875, 0.25, 0.2875, 0.25, 0.2868, 0.2427, 0.2132, 0.2427, 0.2153, 0.2356, 0.2153, 0.2356, 0.2132, 0.2427, 0.2847, 0.2356, 0.2868, 0.2427, 0.2868, 0.2427, 0.2847, 0.2356, 0.2125, 0.25, 0.2132, 0.2427, 0.2132, 0.2427, 0.2125, 0.25, 0.2812, 0.2292, 0.2847, 0.2356, 0.2847, 0.2356, 0.2812, 0.2292])
me_cylinder.materials.append(mat_material_001)
me_cylinder.update()
me_cylinder_005 = bpy.data.meshes.new('Cylinder.005')
me_cylinder_005.from_pydata([(0.0, 1.0, -0.213), (0.0, 1.0, 2.057), (0.1951, 0.9808, -0.213), (0.1951, 0.9808, 2.057), (0.3827, 0.9239, -0.213), (0.3827, 0.9239, 2.057), (0.5556, 0.8315, -0.213), (0.5556, 0.8315, 2.057), (0.7071, 0.7071, -0.213), (0.7071, 0.7071, 2.057), (0.8315, 0.5556, -0.213), (0.8315, 0.5556, 2.057), (0.9239, 0.3827, -0.213), (0.9239, 0.3827, 2.057), (0.9808, 0.1951, -0.213), (0.9808, 0.1951, 2.057), (1.0, 0.0, -0.213), (1.0, 0.0, 2.057), (0.9808, -0.1951, -0.213), (0.9808, -0.1951, 2.057), (0.9239, -0.3827, -0.213), (0.9239, -0.3827, 2.057), (0.8315, -0.5556, -0.213), (0.8315, -0.5556, 2.057), (0.7071, -0.7071, -0.213), (0.7071, -0.7071, 2.057), (0.5556, -0.8315, -0.213), (0.5556, -0.8315, 2.057), (0.3827, -0.9239, -0.213), (0.3827, -0.9239, 2.057), (0.1951, -0.9808, -0.213), (0.1951, -0.9808, 2.057), (0.0, -1.0, -0.213), (0.0, -1.0, 2.057), (-0.1951, -0.9808, -0.213), (-0.1951, -0.9808, 2.057), (-0.3827, -0.9239, -0.213), (-0.3827, -0.9239, 2.057), (-0.5556, -0.8315, -0.213), (-0.5556, -0.8315, 2.057), (-0.7071, -0.7071, -0.213), (-0.7071, -0.7071, 2.057), (-0.8315, -0.5556, -0.213), (-0.8315, -0.5556, 2.057), (-0.9239, -0.3827, -0.213), (-0.9239, -0.3827, 2.057), (-0.9808, -0.1951, -0.213), (-0.9808, -0.1951, 2.057), (-1.0, 0.0, -0.213), (-1.0, 0.0, 2.057), (-0.9808, 0.1951, -0.213), (-0.9808, 0.1951, 2.057), (-0.9239, 0.3827, -0.213), (-0.9239, 0.3827, 2.057), (-0.8315, 0.5556, -0.213), (-0.8315, 0.5556, 2.057), (-0.7071, 0.7071, -0.213), (-0.7071, 0.7071, 2.057), (-0.5556, 0.8315, -0.213), (-0.5556, 0.8315, 2.057), (-0.3827, 0.9239, -0.213), (-0.3827, 0.9239, 2.057), (-0.1951, 0.9808, -0.213), (-0.1951, 0.9808, 2.057), (5.89e-09, 0.7868, 2.277), (0.1535, 0.7717, 2.277), (0.3011, 0.7269, 2.277), (0.4371, 0.6542, 2.277), (0.5564, 0.5564, 2.277), (0.6542, 0.4371, 2.277), (0.7269, 0.3011, 2.277), (0.7717, 0.1535, 2.277), (0.7868, 3.176e-09, 2.277), (0.7717, -0.1535, 2.277), (0.7269, -0.3011, 2.277), (0.6542, -0.4371, 2.277), (0.5564, -0.5564, 2.277), (0.4371, -0.6542, 2.277), (0.3011, -0.7269, 2.277), (0.1535, -0.7717, 2.277), (5.89e-09, -0.7868, 2.277), (-0.1535, -0.7717, 2.277), (-0.3011, -0.7269, 2.277), (-0.4371, -0.6542, 2.277), (-0.5564, -0.5564, 2.277), (-0.6542, -0.4371, 2.277), (-0.7269, -0.3011, 2.277), (-0.7717, -0.1535, 2.277), (-0.7868, 3.176e-09, 2.277), (-0.7717, 0.1535, 2.277), (-0.7269, 0.3011, 2.277), (-0.6542, 0.4371, 2.277), (-0.5564, 0.5564, 2.277), (-0.4371, 0.6542, 2.277), (-0.3011, 0.7269, 2.277), (-0.1535, 0.7717, 2.277)], [], [(0, 1, 3, 2), (2, 3, 5, 4), (4, 5, 7, 6), (6, 7, 9, 8), (8, 9, 11, 10), (10, 11, 13, 12), (12, 13, 15, 14), (14, 15, 17, 16), (16, 17, 19, 18), (18, 19, 21, 20), (20, 21, 23, 22), (22, 23, 25, 24), (24, 25, 27, 26), (26, 27, 29, 28), (28, 29, 31, 30), (30, 31, 33, 32), (32, 33, 35, 34), (34, 35, 37, 36), (36, 37, 39, 38), (38, 39, 41, 40), (40, 41, 43, 42), (42, 43, 45, 44), (44, 45, 47, 46), (46, 47, 49, 48), (48, 49, 51, 50), (50, 51, 53, 52), (52, 53, 55, 54), (54, 55, 57, 56), (56, 57, 59, 58), (58, 59, 61, 60), (21, 19, 73, 74), (60, 61, 63, 62), (62, 63, 1, 0), (0, 2, 4, 6, 8, 10, 12, 14, 16, 18, 20, 22, 24, 26, 28, 30, 32, 34, 36, 38, 40, 42, 44, 46, 48, 50, 52, 54, 56, 58, 60, 62), (65, 64, 95, 94, 93, 92, 91, 90, 89, 88, 87, 86, 85, 84, 83, 82, 81, 80, 79, 78, 77, 76, 75, 74, 73, 72, 71, 70, 69, 68, 67, 66), (39, 37, 82, 83), (57, 55, 91, 92), (13, 11, 69, 70), (31, 29, 78, 79), (49, 47, 87, 88), (5, 3, 65, 66), (23, 21, 74, 75), (41, 39, 83, 84), (59, 57, 92, 93), (15, 13, 70, 71), (33, 31, 79, 80), (51, 49, 88, 89), (7, 5, 66, 67), (25, 23, 75, 76), (43, 41, 84, 85), (61, 59, 93, 94), (17, 15, 71, 72), (35, 33, 80, 81), (53, 51, 89, 90), (9, 7, 67, 68), (27, 25, 76, 77), (45, 43, 85, 86), (63, 61, 94, 95), (19, 17, 72, 73), (37, 35, 81, 82), (55, 53, 90, 91), (11, 9, 68, 69), (29, 27, 77, 78), (47, 45, 86, 87), (3, 1, 64, 65), (1, 63, 95, 64)])
_uv = me_cylinder_005.uv_layers.new(name='UVMap')
_uv.uv.foreach_set('vector', [1.0, 0.5, 1.0, 1.0, 0.9688, 1.0, 0.9688, 0.5, 0.9688, 0.5, 0.9688, 1.0, 0.9375, 1.0, 0.9375, 0.5, 0.9375, 0.5, 0.9375, 1.0, 0.9062, 1.0, 0.9062, 0.5, 0.9062, 0.5, 0.9062, 1.0, 0.875, 1.0, 0.875, 0.5, 0.875, 0.5, 0.875, 1.0, 0.8438, 1.0, 0.8438, 0.5, 0.8438, 0.5, 0.8438, 1.0, 0.8125, 1.0, 0.8125, 0.5, 0.8125, 0.5, 0.8125, 1.0, 0.7812, 1.0, 0.7812, 0.5, 0.7812, 0.5, 0.7812, 1.0, 0.75, 1.0, 0.75, 0.5, 0.75, 0.5, 0.75, 1.0, 0.7188, 1.0, 0.7188, 0.5, 0.7188, 0.5, 0.7188, 1.0, 0.6875, 1.0, 0.6875, 0.5, 0.6875, 0.5, 0.6875, 1.0, 0.6562, 1.0, 0.6562, 0.5, 0.6562, 0.5, 0.6562, 1.0, 0.625, 1.0, 0.625, 0.5, 0.625, 0.5, 0.625, 1.0, 0.5938, 1.0, 0.5938, 0.5, 0.5938, 0.5, 0.5938, 1.0, 0.5625, 1.0, 0.5625, 0.5, 0.5625, 0.5, 0.5625, 1.0, 0.5312, 1.0, 0.5312, 0.5, 0.5312, 0.5, 0.5312, 1.0, 0.5, 1.0, 0.5, 0.5, 0.5, 0.5, 0.5, 1.0, 0.4688, 1.0, 0.4688, 0.5, 0.4688, 0.5, 0.4688, 1.0, 0.4375, 1.0, 0.4375, 0.5, 0.4375, 0.5, 0.4375, 1.0, 0.4062, 1.0, 0.4062, 0.5, 0.4062, 0.5, 0.4062, 1.0, 0.375, 1.0, 0.375, 0.5, 0.375, 0.5, 0.375, 1.0, 0.3438, 1.0, 0.3438, 0.5, 0.3438, 0.5, 0.3438, 1.0, 0.3125, 1.0, 0.3125, 0.5, 0.3125, 0.5, 0.3125, 1.0, 0.2812, 1.0, 0.2812, 0.5, 0.2812, 0.5, 0.2812, 1.0, 0.25, 1.0, 0.25, 0.5, 0.25, 0.5, 0.25, 1.0, 0.2188, 1.0, 0.2188, 0.5, 0.2188, 0.5, 0.2188, 1.0, 0.1875, 1.0, 0.1875, 0.5, 0.1875, 0.5, 0.1875, 1.0, 0.1562, 1.0, 0.1562, 0.5, 0.1562, 0.5, 0.1562, 1.0, 0.125, 1.0, 0.125, 0.5, 0.125, 0.5, 0.125, 1.0, 0.09375, 1.0, 0.09375, 0.5, 0.09375, 0.5, 0.09375, 1.0, 0.0625, 1.0, 0.0625, 0.5, 0.6875, 1.0, 0.7188, 1.0, 0.7188, 1.0, 0.6875, 1.0, 0.0625, 0.5, 0.0625, 1.0, 0.03125, 1.0, 0.03125, 0.5, 0.03125, 0.5, 0.03125, 1.0, 0.0, 1.0, 0.0, 0.5, 0.75, 0.49, 0.7968, 0.4854, 0.8418, 0.4717, 0.8833, 0.4496, 0.9197, 0.4197, 0.9496, 0.3833, 0.9717, 0.3418, 0.9854, 0.2968, 0.99, 0.25, 0.9854, 0.2032, 0.9717, 0.1582, 0.9496, 0.1167, 0.9197, 0.08029, 0.8833, 0.05045, 0.8418, 0.02827, 0.7968, 0.01461, 0.75, 0.01, 0.7032, 0.01461, 0.6582, 0.02827, 0.6167, 0.05045, 0.5803, 0.08029, 0.5504, 0.1167, 0.5283, 0.1582, 0.5146, 0.2032, 0.51, 0.25, 0.5146, 0.2968, 0.5283, 0.3418, 0.5504, 0.3833, 0.5803, 0.4197, 0.6167, 0.4496, 0.6582, 0.4717, 0.7032, 0.4854, 0.2968, 0.4854, 0.25, 0.49, 0.2032, 0.4854, 0.1582, 0.4717, 0.1167, 0.4496, 0.08029, 0.4197, 0.05045, 0.3833, 0.02827, 0.3418, 0.01461, 0.2968, 0.01, 0.25, 0.01461, 0.2032, 0.02827, 0.1582, 0.05045, 0.1167, 0.08029, 0.08029, 0.1167, 0.05045, 0.1582, 0.02827, 0.2032, 0.01461, 0.25, 0.01, 0.2968, 0.01461, 0.3418, 0.02827, 0.3833, 0.05045, 0.4197, 0.08029, 0.4496, 0.1167, 0.4717, 0.1582, 0.4854, 0.2032, 0.49, 0.25, 0.4854, 0.2968, 0.4717, 0.3418, 0.4496, 0.3833, 0.4197, 0.4197, 0.3833, 0.4496, 0.3418, 0.4717, 0.4062, 1.0, 0.4375, 1.0, 0.4375, 1.0, 0.4062, 1.0, 0.125, 1.0, 0.1562, 1.0, 0.1562, 1.0, 0.125, 1.0, 0.8125, 1.0, 0.8438, 1.0, 0.8438, 1.0, 0.8125, 1.0, 0.5312, 1.0, 0.5625, 1.0, 0.5625, 1.0, 0.5312, 1.0, 0.25, 1.0, 0.2812, 1.0, 0.2812, 1.0, 0.25, 1.0, 0.9375, 1.0, 0.9688, 1.0, 0.9688, 1.0, 0.9375, 1.0, 0.6562, 1.0, 0.6875, 1.0, 0.6875, 1.0, 0.6562, 1.0, 0.375, 1.0, 0.4062, 1.0, 0.4062, 1.0, 0.375, 1.0, 0.09375, 1.0, 0.125, 1.0, 0.125, 1.0, 0.09375, 1.0, 0.7812, 1.0, 0.8125, 1.0, 0.8125, 1.0, 0.7812, 1.0, 0.5, 1.0, 0.5312, 1.0, 0.5312, 1.0, 0.5, 1.0, 0.2188, 1.0, 0.25, 1.0, 0.25, 1.0, 0.2188, 1.0, 0.9062, 1.0, 0.9375, 1.0, 0.9375, 1.0, 0.9062, 1.0, 0.625, 1.0, 0.6562, 1.0, 0.6562, 1.0, 0.625, 1.0, 0.3438, 1.0, 0.375, 1.0, 0.375, 1.0, 0.3438, 1.0, 0.0625, 1.0, 0.09375, 1.0, 0.09375, 1.0, 0.0625, 1.0, 0.75, 1.0, 0.7812, 1.0, 0.7812, 1.0, 0.75, 1.0, 0.4688, 1.0, 0.5, 1.0, 0.5, 1.0, 0.4688, 1.0, 0.1875, 1.0, 0.2188, 1.0, 0.2188, 1.0, 0.1875, 1.0, 0.875, 1.0, 0.9062, 1.0, 0.9062, 1.0, 0.875, 1.0, 0.5938, 1.0, 0.625, 1.0, 0.625, 1.0, 0.5938, 1.0, 0.3125, 1.0, 0.3438, 1.0, 0.3438, 1.0, 0.3125, 1.0, 0.03125, 1.0, 0.0625, 1.0, 0.0625, 1.0, 0.03125, 1.0, 0.7188, 1.0, 0.75, 1.0, 0.75, 1.0, 0.7188, 1.0, 0.4375, 1.0, 0.4688, 1.0, 0.4688, 1.0, 0.4375, 1.0, 0.1562, 1.0, 0.1875, 1.0, 0.1875, 1.0, 0.1562, 1.0, 0.8438, 1.0, 0.875, 1.0, 0.875, 1.0, 0.8438, 1.0, 0.5625, 1.0, 0.5938, 1.0, 0.5938, 1.0, 0.5625, 1.0, 0.2812, 1.0, 0.3125, 1.0, 0.3125, 1.0, 0.2812, 1.0, 0.9688, 1.0, 1.0, 1.0, 1.0, 1.0, 0.9688, 1.0, 0.0, 1.0, 0.03125, 1.0, 0.03125, 1.0, 0.0, 1.0])
me_cylinder_005.materials.append(mat_material_001)
me_cylinder_005.update()
me_cylinder_006 = bpy.data.meshes.new('Cylinder.006')
me_cylinder_006.from_pydata([(0.0, 1.0, -0.213), (0.0, 1.0, 2.057), (0.1951, 0.9808, -0.213), (0.1951, 0.9808, 2.057), (0.3827, 0.9239, -0.213), (0.3827, 0.9239, 2.057), (0.5556, 0.8315, -0.213), (0.5556, 0.8315, 2.057), (0.7071, 0.7071, -0.213), (0.7071, 0.7071, 2.057), (0.8315, 0.5556, -0.213), (0.8315, 0.5556, 2.057), (0.9239, 0.3827, -0.213), (0.9239, 0.3827, 2.057), (0.9808, 0.1951, -0.213), (0.9808, 0.1951, 2.057), (1.0, 0.0, -0.213), (1.0, 0.0, 2.057), (0.9808, -0.1951, -0.213), (0.9808, -0.1951, 2.057), (0.9239, -0.3827, -0.213), (0.9239, -0.3827, 2.057), (0.8315, -0.5556, -0.213), (0.8315, -0.5556, 2.057), (0.7071, -0.7071, -0.213), (0.7071, -0.7071, 2.057), (0.5556, -0.8315, -0.213), (0.5556, -0.8315, 2.057), (0.3827, -0.9239, -0.213), (0.3827, -0.9239, 2.057), (0.1951, -0.9808, -0.213), (0.1951, -0.9808, 2.057), (0.0, -1.0, -0.213), (0.0, -1.0, 2.057), (-0.1951, -0.9808, -0.213), (-0.1951, -0.9808, 2.057), (-0.3827, -0.9239, -0.213), (-0.3827, -0.9239, 2.057), (-0.5556, -0.8315, -0.213), (-0.5556, -0.8315, 2.057), (-0.7071, -0.7071, -0.213), (-0.7071, -0.7071, 2.057), (-0.8315, -0.5556, -0.213), (-0.8315, -0.5556, 2.057), (-0.9239, -0.3827, -0.213), (-0.9239, -0.3827, 2.057), (-0.9808, -0.1951, -0.213), (-0.9808, -0.1951, 2.057), (-1.0, 0.0, -0.213), (-1.0, 0.0, 2.057), (-0.9808, 0.1951, -0.213), (-0.9808, 0.1951, 2.057), (-0.9239, 0.3827, -0.213), (-0.9239, 0.3827, 2.057), (-0.8315, 0.5556, -0.213), (-0.8315, 0.5556, 2.057), (-0.7071, 0.7071, -0.213), (-0.7071, 0.7071, 2.057), (-0.5556, 0.8315, -0.213), (-0.5556, 0.8315, 2.057), (-0.3827, 0.9239, -0.213), (-0.3827, 0.9239, 2.057), (-0.1951, 0.9808, -0.213), (-0.1951, 0.9808, 2.057), (5.89e-09, 0.7868, 2.277), (0.1535, 0.7717, 2.277), (0.3011, 0.7269, 2.277), (0.4371, 0.6542, 2.277), (0.5564, 0.5564, 2.277), (0.6542, 0.4371, 2.277), (0.7269, 0.3011, 2.277), (0.7717, 0.1535, 2.277), (0.7868, 3.176e-09, 2.277), (0.7717, -0.1535, 2.277), (0.7269, -0.3011, 2.277), (0.6542, -0.4371, 2.277), (0.5564, -0.5564, 2.277), (0.4371, -0.6542, 2.277), (0.3011, -0.7269, 2.277), (0.1535, -0.7717, 2.277), (5.89e-09, -0.7868, 2.277), (-0.1535, -0.7717, 2.277), (-0.3011, -0.7269, 2.277), (-0.4371, -0.6542, 2.277), (-0.5564, -0.5564, 2.277), (-0.6542, -0.4371, 2.277), (-0.7269, -0.3011, 2.277), (-0.7717, -0.1535, 2.277), (-0.7868, 3.176e-09, 2.277), (-0.7717, 0.1535, 2.277), (-0.7269, 0.3011, 2.277), (-0.6542, 0.4371, 2.277), (-0.5564, 0.5564, 2.277), (-0.4371, 0.6542, 2.277), (-0.3011, 0.7269, 2.277), (-0.1535, 0.7717, 2.277)], [], [(0, 1, 3, 2), (2, 3, 5, 4), (4, 5, 7, 6), (6, 7, 9, 8), (8, 9, 11, 10), (10, 11, 13, 12), (12, 13, 15, 14), (14, 15, 17, 16), (16, 17, 19, 18), (18, 19, 21, 20), (20, 21, 23, 22), (22, 23, 25, 24), (24, 25, 27, 26), (26, 27, 29, 28), (28, 29, 31, 30), (30, 31, 33, 32), (32, 33, 35, 34), (34, 35, 37, 36), (36, 37, 39, 38), (38, 39, 41, 40), (40, 41, 43, 42), (42, 43, 45, 44), (44, 45, 47, 46), (46, 47, 49, 48), (48, 49, 51, 50), (50, 51, 53, 52), (52, 53, 55, 54), (54, 55, 57, 56), (56, 57, 59, 58), (58, 59, 61, 60), (21, 19, 73, 74), (60, 61, 63, 62), (62, 63, 1, 0), (0, 2, 4, 6, 8, 10, 12, 14, 16, 18, 20, 22, 24, 26, 28, 30, 32, 34, 36, 38, 40, 42, 44, 46, 48, 50, 52, 54, 56, 58, 60, 62), (65, 64, 95, 94, 93, 92, 91, 90, 89, 88, 87, 86, 85, 84, 83, 82, 81, 80, 79, 78, 77, 76, 75, 74, 73, 72, 71, 70, 69, 68, 67, 66), (39, 37, 82, 83), (57, 55, 91, 92), (13, 11, 69, 70), (31, 29, 78, 79), (49, 47, 87, 88), (5, 3, 65, 66), (23, 21, 74, 75), (41, 39, 83, 84), (59, 57, 92, 93), (15, 13, 70, 71), (33, 31, 79, 80), (51, 49, 88, 89), (7, 5, 66, 67), (25, 23, 75, 76), (43, 41, 84, 85), (61, 59, 93, 94), (17, 15, 71, 72), (35, 33, 80, 81), (53, 51, 89, 90), (9, 7, 67, 68), (27, 25, 76, 77), (45, 43, 85, 86), (63, 61, 94, 95), (19, 17, 72, 73), (37, 35, 81, 82), (55, 53, 90, 91), (11, 9, 68, 69), (29, 27, 77, 78), (47, 45, 86, 87), (3, 1, 64, 65), (1, 63, 95, 64)])
_uv = me_cylinder_006.uv_layers.new(name='UVMap')
_uv.uv.foreach_set('vector', [1.0, 0.5, 1.0, 1.0, 0.9688, 1.0, 0.9688, 0.5, 0.9688, 0.5, 0.9688, 1.0, 0.9375, 1.0, 0.9375, 0.5, 0.9375, 0.5, 0.9375, 1.0, 0.9062, 1.0, 0.9062, 0.5, 0.9062, 0.5, 0.9062, 1.0, 0.875, 1.0, 0.875, 0.5, 0.875, 0.5, 0.875, 1.0, 0.8438, 1.0, 0.8438, 0.5, 0.8438, 0.5, 0.8438, 1.0, 0.8125, 1.0, 0.8125, 0.5, 0.8125, 0.5, 0.8125, 1.0, 0.7812, 1.0, 0.7812, 0.5, 0.7812, 0.5, 0.7812, 1.0, 0.75, 1.0, 0.75, 0.5, 0.75, 0.5, 0.75, 1.0, 0.7188, 1.0, 0.7188, 0.5, 0.7188, 0.5, 0.7188, 1.0, 0.6875, 1.0, 0.6875, 0.5, 0.6875, 0.5, 0.6875, 1.0, 0.6562, 1.0, 0.6562, 0.5, 0.6562, 0.5, 0.6562, 1.0, 0.625, 1.0, 0.625, 0.5, 0.625, 0.5, 0.625, 1.0, 0.5938, 1.0, 0.5938, 0.5, 0.5938, 0.5, 0.5938, 1.0, 0.5625, 1.0, 0.5625, 0.5, 0.5625, 0.5, 0.5625, 1.0, 0.5312, 1.0, 0.5312, 0.5, 0.5312, 0.5, 0.5312, 1.0, 0.5, 1.0, 0.5, 0.5, 0.5, 0.5, 0.5, 1.0, 0.4688, 1.0, 0.4688, 0.5, 0.4688, 0.5, 0.4688, 1.0, 0.4375, 1.0, 0.4375, 0.5, 0.4375, 0.5, 0.4375, 1.0, 0.4062, 1.0, 0.4062, 0.5, 0.4062, 0.5, 0.4062, 1.0, 0.375, 1.0, 0.375, 0.5, 0.375, 0.5, 0.375, 1.0, 0.3438, 1.0, 0.3438, 0.5, 0.3438, 0.5, 0.3438, 1.0, 0.3125, 1.0, 0.3125, 0.5, 0.3125, 0.5, 0.3125, 1.0, 0.2812, 1.0, 0.2812, 0.5, 0.2812, 0.5, 0.2812, 1.0, 0.25, 1.0, 0.25, 0.5, 0.25, 0.5, 0.25, 1.0, 0.2188, 1.0, 0.2188, 0.5, 0.2188, 0.5, 0.2188, 1.0, 0.1875, 1.0, 0.1875, 0.5, 0.1875, 0.5, 0.1875, 1.0, 0.1562, 1.0, 0.1562, 0.5, 0.1562, 0.5, 0.1562, 1.0, 0.125, 1.0, 0.125, 0.5, 0.125, 0.5, 0.125, 1.0, 0.09375, 1.0, 0.09375, 0.5, 0.09375, 0.5, 0.09375, 1.0, 0.0625, 1.0, 0.0625, 0.5, 0.6875, 1.0, 0.7188, 1.0, 0.7188, 1.0, 0.6875, 1.0, 0.0625, 0.5, 0.0625, 1.0, 0.03125, 1.0, 0.03125, 0.5, 0.03125, 0.5, 0.03125, 1.0, 0.0, 1.0, 0.0, 0.5, 0.75, 0.49, 0.7968, 0.4854, 0.8418, 0.4717, 0.8833, 0.4496, 0.9197, 0.4197, 0.9496, 0.3833, 0.9717, 0.3418, 0.9854, 0.2968, 0.99, 0.25, 0.9854, 0.2032, 0.9717, 0.1582, 0.9496, 0.1167, 0.9197, 0.08029, 0.8833, 0.05045, 0.8418, 0.02827, 0.7968, 0.01461, 0.75, 0.01, 0.7032, 0.01461, 0.6582, 0.02827, 0.6167, 0.05045, 0.5803, 0.08029, 0.5504, 0.1167, 0.5283, 0.1582, 0.5146, 0.2032, 0.51, 0.25, 0.5146, 0.2968, 0.5283, 0.3418, 0.5504, 0.3833, 0.5803, 0.4197, 0.6167, 0.4496, 0.6582, 0.4717, 0.7032, 0.4854, 0.2968, 0.4854, 0.25, 0.49, 0.2032, 0.4854, 0.1582, 0.4717, 0.1167, 0.4496, 0.08029, 0.4197, 0.05045, 0.3833, 0.02827, 0.3418, 0.01461, 0.2968, 0.01, 0.25, 0.01461, 0.2032, 0.02827, 0.1582, 0.05045, 0.1167, 0.08029, 0.08029, 0.1167, 0.05045, 0.1582, 0.02827, 0.2032, 0.01461, 0.25, 0.01, 0.2968, 0.01461, 0.3418, 0.02827, 0.3833, 0.05045, 0.4197, 0.08029, 0.4496, 0.1167, 0.4717, 0.1582, 0.4854, 0.2032, 0.49, 0.25, 0.4854, 0.2968, 0.4717, 0.3418, 0.4496, 0.3833, 0.4197, 0.4197, 0.3833, 0.4496, 0.3418, 0.4717, 0.4062, 1.0, 0.4375, 1.0, 0.4375, 1.0, 0.4062, 1.0, 0.125, 1.0, 0.1562, 1.0, 0.1562, 1.0, 0.125, 1.0, 0.8125, 1.0, 0.8438, 1.0, 0.8438, 1.0, 0.8125, 1.0, 0.5312, 1.0, 0.5625, 1.0, 0.5625, 1.0, 0.5312, 1.0, 0.25, 1.0, 0.2812, 1.0, 0.2812, 1.0, 0.25, 1.0, 0.9375, 1.0, 0.9688, 1.0, 0.9688, 1.0, 0.9375, 1.0, 0.6562, 1.0, 0.6875, 1.0, 0.6875, 1.0, 0.6562, 1.0, 0.375, 1.0, 0.4062, 1.0, 0.4062, 1.0, 0.375, 1.0, 0.09375, 1.0, 0.125, 1.0, 0.125, 1.0, 0.09375, 1.0, 0.7812, 1.0, 0.8125, 1.0, 0.8125, 1.0, 0.7812, 1.0, 0.5, 1.0, 0.5312, 1.0, 0.5312, 1.0, 0.5, 1.0, 0.2188, 1.0, 0.25, 1.0, 0.25, 1.0, 0.2188, 1.0, 0.9062, 1.0, 0.9375, 1.0, 0.9375, 1.0, 0.9062, 1.0, 0.625, 1.0, 0.6562, 1.0, 0.6562, 1.0, 0.625, 1.0, 0.3438, 1.0, 0.375, 1.0, 0.375, 1.0, 0.3438, 1.0, 0.0625, 1.0, 0.09375, 1.0, 0.09375, 1.0, 0.0625, 1.0, 0.75, 1.0, 0.7812, 1.0, 0.7812, 1.0, 0.75, 1.0, 0.4688, 1.0, 0.5, 1.0, 0.5, 1.0, 0.4688, 1.0, 0.1875, 1.0, 0.2188, 1.0, 0.2188, 1.0, 0.1875, 1.0, 0.875, 1.0, 0.9062, 1.0, 0.9062, 1.0, 0.875, 1.0, 0.5938, 1.0, 0.625, 1.0, 0.625, 1.0, 0.5938, 1.0, 0.3125, 1.0, 0.3438, 1.0, 0.3438, 1.0, 0.3125, 1.0, 0.03125, 1.0, 0.0625, 1.0, 0.0625, 1.0, 0.03125, 1.0, 0.7188, 1.0, 0.75, 1.0, 0.75, 1.0, 0.7188, 1.0, 0.4375, 1.0, 0.4688, 1.0, 0.4688, 1.0, 0.4375, 1.0, 0.1562, 1.0, 0.1875, 1.0, 0.1875, 1.0, 0.1562, 1.0, 0.8438, 1.0, 0.875, 1.0, 0.875, 1.0, 0.8438, 1.0, 0.5625, 1.0, 0.5938, 1.0, 0.5938, 1.0, 0.5625, 1.0, 0.2812, 1.0, 0.3125, 1.0, 0.3125, 1.0, 0.2812, 1.0, 0.9688, 1.0, 1.0, 1.0, 1.0, 1.0, 0.9688, 1.0, 0.0, 1.0, 0.03125, 1.0, 0.03125, 1.0, 0.0, 1.0])
me_cylinder_006.materials.append(mat_material_001)
me_cylinder_006.update()
me_cylinder_007 = bpy.data.meshes.new('Cylinder.007')
me_cylinder_007.from_pydata([(0.0, 1.0, -0.213), (0.0, 1.0, 2.057), (0.1951, 0.9808, -0.213), (0.1951, 0.9808, 2.057), (0.3827, 0.9239, -0.213), (0.3827, 0.9239, 2.057), (0.5556, 0.8315, -0.213), (0.5556, 0.8315, 2.057), (0.7071, 0.7071, -0.213), (0.7071, 0.7071, 2.057), (0.8315, 0.5556, -0.213), (0.8315, 0.5556, 2.057), (0.9239, 0.3827, -0.213), (0.9239, 0.3827, 2.057), (0.9808, 0.1951, -0.213), (0.9808, 0.1951, 2.057), (1.0, 0.0, -0.213), (1.0, 0.0, 2.057), (0.9808, -0.1951, -0.213), (0.9808, -0.1951, 2.057), (0.9239, -0.3827, -0.213), (0.9239, -0.3827, 2.057), (0.8315, -0.5556, -0.213), (0.8315, -0.5556, 2.057), (0.7071, -0.7071, -0.213), (0.7071, -0.7071, 2.057), (0.5556, -0.8315, -0.213), (0.5556, -0.8315, 2.057), (0.3827, -0.9239, -0.213), (0.3827, -0.9239, 2.057), (0.1951, -0.9808, -0.213), (0.1951, -0.9808, 2.057), (0.0, -1.0, -0.213), (0.0, -1.0, 2.057), (-0.1951, -0.9808, -0.213), (-0.1951, -0.9808, 2.057), (-0.3827, -0.9239, -0.213), (-0.3827, -0.9239, 2.057), (-0.5556, -0.8315, -0.213), (-0.5556, -0.8315, 2.057), (-0.7071, -0.7071, -0.213), (-0.7071, -0.7071, 2.057), (-0.8315, -0.5556, -0.213), (-0.8315, -0.5556, 2.057), (-0.9239, -0.3827, -0.213), (-0.9239, -0.3827, 2.057), (-0.9808, -0.1951, -0.213), (-0.9808, -0.1951, 2.057), (-1.0, 0.0, -0.213), (-1.0, 0.0, 2.057), (-0.9808, 0.1951, -0.213), (-0.9808, 0.1951, 2.057), (-0.9239, 0.3827, -0.213), (-0.9239, 0.3827, 2.057), (-0.8315, 0.5556, -0.213), (-0.8315, 0.5556, 2.057), (-0.7071, 0.7071, -0.213), (-0.7071, 0.7071, 2.057), (-0.5556, 0.8315, -0.213), (-0.5556, 0.8315, 2.057), (-0.3827, 0.9239, -0.213), (-0.3827, 0.9239, 2.057), (-0.1951, 0.9808, -0.213), (-0.1951, 0.9808, 2.057), (5.89e-09, 0.7868, 2.277), (0.1535, 0.7717, 2.277), (0.3011, 0.7269, 2.277), (0.4371, 0.6542, 2.277), (0.5564, 0.5564, 2.277), (0.6542, 0.4371, 2.277), (0.7269, 0.3011, 2.277), (0.7717, 0.1535, 2.277), (0.7868, 3.176e-09, 2.277), (0.7717, -0.1535, 2.277), (0.7269, -0.3011, 2.277), (0.6542, -0.4371, 2.277), (0.5564, -0.5564, 2.277), (0.4371, -0.6542, 2.277), (0.3011, -0.7269, 2.277), (0.1535, -0.7717, 2.277), (5.89e-09, -0.7868, 2.277), (-0.1535, -0.7717, 2.277), (-0.3011, -0.7269, 2.277), (-0.4371, -0.6542, 2.277), (-0.5564, -0.5564, 2.277), (-0.6542, -0.4371, 2.277), (-0.7269, -0.3011, 2.277), (-0.7717, -0.1535, 2.277), (-0.7868, 3.176e-09, 2.277), (-0.7717, 0.1535, 2.277), (-0.7269, 0.3011, 2.277), (-0.6542, 0.4371, 2.277), (-0.5564, 0.5564, 2.277), (-0.4371, 0.6542, 2.277), (-0.3011, 0.7269, 2.277), (-0.1535, 0.7717, 2.277)], [], [(0, 1, 3, 2), (2, 3, 5, 4), (4, 5, 7, 6), (6, 7, 9, 8), (8, 9, 11, 10), (10, 11, 13, 12), (12, 13, 15, 14), (14, 15, 17, 16), (16, 17, 19, 18), (18, 19, 21, 20), (20, 21, 23, 22), (22, 23, 25, 24), (24, 25, 27, 26), (26, 27, 29, 28), (28, 29, 31, 30), (30, 31, 33, 32), (32, 33, 35, 34), (34, 35, 37, 36), (36, 37, 39, 38), (38, 39, 41, 40), (40, 41, 43, 42), (42, 43, 45, 44), (44, 45, 47, 46), (46, 47, 49, 48), (48, 49, 51, 50), (50, 51, 53, 52), (52, 53, 55, 54), (54, 55, 57, 56), (56, 57, 59, 58), (58, 59, 61, 60), (21, 19, 73, 74), (60, 61, 63, 62), (62, 63, 1, 0), (0, 2, 4, 6, 8, 10, 12, 14, 16, 18, 20, 22, 24, 26, 28, 30, 32, 34, 36, 38, 40, 42, 44, 46, 48, 50, 52, 54, 56, 58, 60, 62), (65, 64, 95, 94, 93, 92, 91, 90, 89, 88, 87, 86, 85, 84, 83, 82, 81, 80, 79, 78, 77, 76, 75, 74, 73, 72, 71, 70, 69, 68, 67, 66), (39, 37, 82, 83), (57, 55, 91, 92), (13, 11, 69, 70), (31, 29, 78, 79), (49, 47, 87, 88), (5, 3, 65, 66), (23, 21, 74, 75), (41, 39, 83, 84), (59, 57, 92, 93), (15, 13, 70, 71), (33, 31, 79, 80), (51, 49, 88, 89), (7, 5, 66, 67), (25, 23, 75, 76), (43, 41, 84, 85), (61, 59, 93, 94), (17, 15, 71, 72), (35, 33, 80, 81), (53, 51, 89, 90), (9, 7, 67, 68), (27, 25, 76, 77), (45, 43, 85, 86), (63, 61, 94, 95), (19, 17, 72, 73), (37, 35, 81, 82), (55, 53, 90, 91), (11, 9, 68, 69), (29, 27, 77, 78), (47, 45, 86, 87), (3, 1, 64, 65), (1, 63, 95, 64)])
_uv = me_cylinder_007.uv_layers.new(name='UVMap')
_uv.uv.foreach_set('vector', [1.0, 0.5, 1.0, 1.0, 0.9688, 1.0, 0.9688, 0.5, 0.9688, 0.5, 0.9688, 1.0, 0.9375, 1.0, 0.9375, 0.5, 0.9375, 0.5, 0.9375, 1.0, 0.9062, 1.0, 0.9062, 0.5, 0.9062, 0.5, 0.9062, 1.0, 0.875, 1.0, 0.875, 0.5, 0.875, 0.5, 0.875, 1.0, 0.8438, 1.0, 0.8438, 0.5, 0.8438, 0.5, 0.8438, 1.0, 0.8125, 1.0, 0.8125, 0.5, 0.8125, 0.5, 0.8125, 1.0, 0.7812, 1.0, 0.7812, 0.5, 0.7812, 0.5, 0.7812, 1.0, 0.75, 1.0, 0.75, 0.5, 0.75, 0.5, 0.75, 1.0, 0.7188, 1.0, 0.7188, 0.5, 0.7188, 0.5, 0.7188, 1.0, 0.6875, 1.0, 0.6875, 0.5, 0.6875, 0.5, 0.6875, 1.0, 0.6562, 1.0, 0.6562, 0.5, 0.6562, 0.5, 0.6562, 1.0, 0.625, 1.0, 0.625, 0.5, 0.625, 0.5, 0.625, 1.0, 0.5938, 1.0, 0.5938, 0.5, 0.5938, 0.5, 0.5938, 1.0, 0.5625, 1.0, 0.5625, 0.5, 0.5625, 0.5, 0.5625, 1.0, 0.5312, 1.0, 0.5312, 0.5, 0.5312, 0.5, 0.5312, 1.0, 0.5, 1.0, 0.5, 0.5, 0.5, 0.5, 0.5, 1.0, 0.4688, 1.0, 0.4688, 0.5, 0.4688, 0.5, 0.4688, 1.0, 0.4375, 1.0, 0.4375, 0.5, 0.4375, 0.5, 0.4375, 1.0, 0.4062, 1.0, 0.4062, 0.5, 0.4062, 0.5, 0.4062, 1.0, 0.375, 1.0, 0.375, 0.5, 0.375, 0.5, 0.375, 1.0, 0.3438, 1.0, 0.3438, 0.5, 0.3438, 0.5, 0.3438, 1.0, 0.3125, 1.0, 0.3125, 0.5, 0.3125, 0.5, 0.3125, 1.0, 0.2812, 1.0, 0.2812, 0.5, 0.2812, 0.5, 0.2812, 1.0, 0.25, 1.0, 0.25, 0.5, 0.25, 0.5, 0.25, 1.0, 0.2188, 1.0, 0.2188, 0.5, 0.2188, 0.5, 0.2188, 1.0, 0.1875, 1.0, 0.1875, 0.5, 0.1875, 0.5, 0.1875, 1.0, 0.1562, 1.0, 0.1562, 0.5, 0.1562, 0.5, 0.1562, 1.0, 0.125, 1.0, 0.125, 0.5, 0.125, 0.5, 0.125, 1.0, 0.09375, 1.0, 0.09375, 0.5, 0.09375, 0.5, 0.09375, 1.0, 0.0625, 1.0, 0.0625, 0.5, 0.6875, 1.0, 0.7188, 1.0, 0.7188, 1.0, 0.6875, 1.0, 0.0625, 0.5, 0.0625, 1.0, 0.03125, 1.0, 0.03125, 0.5, 0.03125, 0.5, 0.03125, 1.0, 0.0, 1.0, 0.0, 0.5, 0.75, 0.49, 0.7968, 0.4854, 0.8418, 0.4717, 0.8833, 0.4496, 0.9197, 0.4197, 0.9496, 0.3833, 0.9717, 0.3418, 0.9854, 0.2968, 0.99, 0.25, 0.9854, 0.2032, 0.9717, 0.1582, 0.9496, 0.1167, 0.9197, 0.08029, 0.8833, 0.05045, 0.8418, 0.02827, 0.7968, 0.01461, 0.75, 0.01, 0.7032, 0.01461, 0.6582, 0.02827, 0.6167, 0.05045, 0.5803, 0.08029, 0.5504, 0.1167, 0.5283, 0.1582, 0.5146, 0.2032, 0.51, 0.25, 0.5146, 0.2968, 0.5283, 0.3418, 0.5504, 0.3833, 0.5803, 0.4197, 0.6167, 0.4496, 0.6582, 0.4717, 0.7032, 0.4854, 0.2968, 0.4854, 0.25, 0.49, 0.2032, 0.4854, 0.1582, 0.4717, 0.1167, 0.4496, 0.08029, 0.4197, 0.05045, 0.3833, 0.02827, 0.3418, 0.01461, 0.2968, 0.01, 0.25, 0.01461, 0.2032, 0.02827, 0.1582, 0.05045, 0.1167, 0.08029, 0.08029, 0.1167, 0.05045, 0.1582, 0.02827, 0.2032, 0.01461, 0.25, 0.01, 0.2968, 0.01461, 0.3418, 0.02827, 0.3833, 0.05045, 0.4197, 0.08029, 0.4496, 0.1167, 0.4717, 0.1582, 0.4854, 0.2032, 0.49, 0.25, 0.4854, 0.2968, 0.4717, 0.3418, 0.4496, 0.3833, 0.4197, 0.4197, 0.3833, 0.4496, 0.3418, 0.4717, 0.4062, 1.0, 0.4375, 1.0, 0.4375, 1.0, 0.4062, 1.0, 0.125, 1.0, 0.1562, 1.0, 0.1562, 1.0, 0.125, 1.0, 0.8125, 1.0, 0.8438, 1.0, 0.8438, 1.0, 0.8125, 1.0, 0.5312, 1.0, 0.5625, 1.0, 0.5625, 1.0, 0.5312, 1.0, 0.25, 1.0, 0.2812, 1.0, 0.2812, 1.0, 0.25, 1.0, 0.9375, 1.0, 0.9688, 1.0, 0.9688, 1.0, 0.9375, 1.0, 0.6562, 1.0, 0.6875, 1.0, 0.6875, 1.0, 0.6562, 1.0, 0.375, 1.0, 0.4062, 1.0, 0.4062, 1.0, 0.375, 1.0, 0.09375, 1.0, 0.125, 1.0, 0.125, 1.0, 0.09375, 1.0, 0.7812, 1.0, 0.8125, 1.0, 0.8125, 1.0, 0.7812, 1.0, 0.5, 1.0, 0.5312, 1.0, 0.5312, 1.0, 0.5, 1.0, 0.2188, 1.0, 0.25, 1.0, 0.25, 1.0, 0.2188, 1.0, 0.9062, 1.0, 0.9375, 1.0, 0.9375, 1.0, 0.9062, 1.0, 0.625, 1.0, 0.6562, 1.0, 0.6562, 1.0, 0.625, 1.0, 0.3438, 1.0, 0.375, 1.0, 0.375, 1.0, 0.3438, 1.0, 0.0625, 1.0, 0.09375, 1.0, 0.09375, 1.0, 0.0625, 1.0, 0.75, 1.0, 0.7812, 1.0, 0.7812, 1.0, 0.75, 1.0, 0.4688, 1.0, 0.5, 1.0, 0.5, 1.0, 0.4688, 1.0, 0.1875, 1.0, 0.2188, 1.0, 0.2188, 1.0, 0.1875, 1.0, 0.875, 1.0, 0.9062, 1.0, 0.9062, 1.0, 0.875, 1.0, 0.5938, 1.0, 0.625, 1.0, 0.625, 1.0, 0.5938, 1.0, 0.3125, 1.0, 0.3438, 1.0, 0.3438, 1.0, 0.3125, 1.0, 0.03125, 1.0, 0.0625, 1.0, 0.0625, 1.0, 0.03125, 1.0, 0.7188, 1.0, 0.75, 1.0, 0.75, 1.0, 0.7188, 1.0, 0.4375, 1.0, 0.4688, 1.0, 0.4688, 1.0, 0.4375, 1.0, 0.1562, 1.0, 0.1875, 1.0, 0.1875, 1.0, 0.1562, 1.0, 0.8438, 1.0, 0.875, 1.0, 0.875, 1.0, 0.8438, 1.0, 0.5625, 1.0, 0.5938, 1.0, 0.5938, 1.0, 0.5625, 1.0, 0.2812, 1.0, 0.3125, 1.0, 0.3125, 1.0, 0.2812, 1.0, 0.9688, 1.0, 1.0, 1.0, 1.0, 1.0, 0.9688, 1.0, 0.0, 1.0, 0.03125, 1.0, 0.03125, 1.0, 0.0, 1.0])
me_cylinder_007.materials.append(mat_material_001)
me_cylinder_007.update()
me_cylinder_008 = bpy.data.meshes.new('Cylinder.008')
me_cylinder_008.from_pydata([(0.0, 1.0, -0.213), (0.0, 1.0, 2.057), (0.1951, 0.9808, -0.213), (0.1951, 0.9808, 2.057), (0.3827, 0.9239, -0.213), (0.3827, 0.9239, 2.057), (0.5556, 0.8315, -0.213), (0.5556, 0.8315, 2.057), (0.7071, 0.7071, -0.213), (0.7071, 0.7071, 2.057), (0.8315, 0.5556, -0.213), (0.8315, 0.5556, 2.057), (0.9239, 0.3827, -0.213), (0.9239, 0.3827, 2.057), (0.9808, 0.1951, -0.213), (0.9808, 0.1951, 2.057), (1.0, 0.0, -0.213), (1.0, 0.0, 2.057), (0.9808, -0.1951, -0.213), (0.9808, -0.1951, 2.057), (0.9239, -0.3827, -0.213), (0.9239, -0.3827, 2.057), (0.8315, -0.5556, -0.213), (0.8315, -0.5556, 2.057), (0.7071, -0.7071, -0.213), (0.7071, -0.7071, 2.057), (0.5556, -0.8315, -0.213), (0.5556, -0.8315, 2.057), (0.3827, -0.9239, -0.213), (0.3827, -0.9239, 2.057), (0.1951, -0.9808, -0.213), (0.1951, -0.9808, 2.057), (0.0, -1.0, -0.213), (0.0, -1.0, 2.057), (-0.1951, -0.9808, -0.213), (-0.1951, -0.9808, 2.057), (-0.3827, -0.9239, -0.213), (-0.3827, -0.9239, 2.057), (-0.5556, -0.8315, -0.213), (-0.5556, -0.8315, 2.057), (-0.7071, -0.7071, -0.213), (-0.7071, -0.7071, 2.057), (-0.8315, -0.5556, -0.213), (-0.8315, -0.5556, 2.057), (-0.9239, -0.3827, -0.213), (-0.9239, -0.3827, 2.057), (-0.9808, -0.1951, -0.213), (-0.9808, -0.1951, 2.057), (-1.0, 0.0, -0.213), (-1.0, 0.0, 2.057), (-0.9808, 0.1951, -0.213), (-0.9808, 0.1951, 2.057), (-0.9239, 0.3827, -0.213), (-0.9239, 0.3827, 2.057), (-0.8315, 0.5556, -0.213), (-0.8315, 0.5556, 2.057), (-0.7071, 0.7071, -0.213), (-0.7071, 0.7071, 2.057), (-0.5556, 0.8315, -0.213), (-0.5556, 0.8315, 2.057), (-0.3827, 0.9239, -0.213), (-0.3827, 0.9239, 2.057), (-0.1951, 0.9808, -0.213), (-0.1951, 0.9808, 2.057), (5.89e-09, 0.7868, 2.277), (0.1535, 0.7717, 2.277), (0.3011, 0.7269, 2.277), (0.4371, 0.6542, 2.277), (0.5564, 0.5564, 2.277), (0.6542, 0.4371, 2.277), (0.7269, 0.3011, 2.277), (0.7717, 0.1535, 2.277), (0.7868, 3.176e-09, 2.277), (0.7717, -0.1535, 2.277), (0.7269, -0.3011, 2.277), (0.6542, -0.4371, 2.277), (0.5564, -0.5564, 2.277), (0.4371, -0.6542, 2.277), (0.3011, -0.7269, 2.277), (0.1535, -0.7717, 2.277), (5.89e-09, -0.7868, 2.277), (-0.1535, -0.7717, 2.277), (-0.3011, -0.7269, 2.277), (-0.4371, -0.6542, 2.277), (-0.5564, -0.5564, 2.277), (-0.6542, -0.4371, 2.277), (-0.7269, -0.3011, 2.277), (-0.7717, -0.1535, 2.277), (-0.7868, 3.176e-09, 2.277), (-0.7717, 0.1535, 2.277), (-0.7269, 0.3011, 2.277), (-0.6542, 0.4371, 2.277), (-0.5564, 0.5564, 2.277), (-0.4371, 0.6542, 2.277), (-0.3011, 0.7269, 2.277), (-0.1535, 0.7717, 2.277)], [], [(0, 1, 3, 2), (2, 3, 5, 4), (4, 5, 7, 6), (6, 7, 9, 8), (8, 9, 11, 10), (10, 11, 13, 12), (12, 13, 15, 14), (14, 15, 17, 16), (16, 17, 19, 18), (18, 19, 21, 20), (20, 21, 23, 22), (22, 23, 25, 24), (24, 25, 27, 26), (26, 27, 29, 28), (28, 29, 31, 30), (30, 31, 33, 32), (32, 33, 35, 34), (34, 35, 37, 36), (36, 37, 39, 38), (38, 39, 41, 40), (40, 41, 43, 42), (42, 43, 45, 44), (44, 45, 47, 46), (46, 47, 49, 48), (48, 49, 51, 50), (50, 51, 53, 52), (52, 53, 55, 54), (54, 55, 57, 56), (56, 57, 59, 58), (58, 59, 61, 60), (21, 19, 73, 74), (60, 61, 63, 62), (62, 63, 1, 0), (0, 2, 4, 6, 8, 10, 12, 14, 16, 18, 20, 22, 24, 26, 28, 30, 32, 34, 36, 38, 40, 42, 44, 46, 48, 50, 52, 54, 56, 58, 60, 62), (65, 64, 95, 94, 93, 92, 91, 90, 89, 88, 87, 86, 85, 84, 83, 82, 81, 80, 79, 78, 77, 76, 75, 74, 73, 72, 71, 70, 69, 68, 67, 66), (39, 37, 82, 83), (57, 55, 91, 92), (13, 11, 69, 70), (31, 29, 78, 79), (49, 47, 87, 88), (5, 3, 65, 66), (23, 21, 74, 75), (41, 39, 83, 84), (59, 57, 92, 93), (15, 13, 70, 71), (33, 31, 79, 80), (51, 49, 88, 89), (7, 5, 66, 67), (25, 23, 75, 76), (43, 41, 84, 85), (61, 59, 93, 94), (17, 15, 71, 72), (35, 33, 80, 81), (53, 51, 89, 90), (9, 7, 67, 68), (27, 25, 76, 77), (45, 43, 85, 86), (63, 61, 94, 95), (19, 17, 72, 73), (37, 35, 81, 82), (55, 53, 90, 91), (11, 9, 68, 69), (29, 27, 77, 78), (47, 45, 86, 87), (3, 1, 64, 65), (1, 63, 95, 64)])
_uv = me_cylinder_008.uv_layers.new(name='UVMap')
_uv.uv.foreach_set('vector', [1.0, 0.5, 1.0, 1.0, 0.9688, 1.0, 0.9688, 0.5, 0.9688, 0.5, 0.9688, 1.0, 0.9375, 1.0, 0.9375, 0.5, 0.9375, 0.5, 0.9375, 1.0, 0.9062, 1.0, 0.9062, 0.5, 0.9062, 0.5, 0.9062, 1.0, 0.875, 1.0, 0.875, 0.5, 0.875, 0.5, 0.875, 1.0, 0.8438, 1.0, 0.8438, 0.5, 0.8438, 0.5, 0.8438, 1.0, 0.8125, 1.0, 0.8125, 0.5, 0.8125, 0.5, 0.8125, 1.0, 0.7812, 1.0, 0.7812, 0.5, 0.7812, 0.5, 0.7812, 1.0, 0.75, 1.0, 0.75, 0.5, 0.75, 0.5, 0.75, 1.0, 0.7188, 1.0, 0.7188, 0.5, 0.7188, 0.5, 0.7188, 1.0, 0.6875, 1.0, 0.6875, 0.5, 0.6875, 0.5, 0.6875, 1.0, 0.6562, 1.0, 0.6562, 0.5, 0.6562, 0.5, 0.6562, 1.0, 0.625, 1.0, 0.625, 0.5, 0.625, 0.5, 0.625, 1.0, 0.5938, 1.0, 0.5938, 0.5, 0.5938, 0.5, 0.5938, 1.0, 0.5625, 1.0, 0.5625, 0.5, 0.5625, 0.5, 0.5625, 1.0, 0.5312, 1.0, 0.5312, 0.5, 0.5312, 0.5, 0.5312, 1.0, 0.5, 1.0, 0.5, 0.5, 0.5, 0.5, 0.5, 1.0, 0.4688, 1.0, 0.4688, 0.5, 0.4688, 0.5, 0.4688, 1.0, 0.4375, 1.0, 0.4375, 0.5, 0.4375, 0.5, 0.4375, 1.0, 0.4062, 1.0, 0.4062, 0.5, 0.4062, 0.5, 0.4062, 1.0, 0.375, 1.0, 0.375, 0.5, 0.375, 0.5, 0.375, 1.0, 0.3438, 1.0, 0.3438, 0.5, 0.3438, 0.5, 0.3438, 1.0, 0.3125, 1.0, 0.3125, 0.5, 0.3125, 0.5, 0.3125, 1.0, 0.2812, 1.0, 0.2812, 0.5, 0.2812, 0.5, 0.2812, 1.0, 0.25, 1.0, 0.25, 0.5, 0.25, 0.5, 0.25, 1.0, 0.2188, 1.0, 0.2188, 0.5, 0.2188, 0.5, 0.2188, 1.0, 0.1875, 1.0, 0.1875, 0.5, 0.1875, 0.5, 0.1875, 1.0, 0.1562, 1.0, 0.1562, 0.5, 0.1562, 0.5, 0.1562, 1.0, 0.125, 1.0, 0.125, 0.5, 0.125, 0.5, 0.125, 1.0, 0.09375, 1.0, 0.09375, 0.5, 0.09375, 0.5, 0.09375, 1.0, 0.0625, 1.0, 0.0625, 0.5, 0.6875, 1.0, 0.7188, 1.0, 0.7188, 1.0, 0.6875, 1.0, 0.0625, 0.5, 0.0625, 1.0, 0.03125, 1.0, 0.03125, 0.5, 0.03125, 0.5, 0.03125, 1.0, 0.0, 1.0, 0.0, 0.5, 0.75, 0.49, 0.7968, 0.4854, 0.8418, 0.4717, 0.8833, 0.4496, 0.9197, 0.4197, 0.9496, 0.3833, 0.9717, 0.3418, 0.9854, 0.2968, 0.99, 0.25, 0.9854, 0.2032, 0.9717, 0.1582, 0.9496, 0.1167, 0.9197, 0.08029, 0.8833, 0.05045, 0.8418, 0.02827, 0.7968, 0.01461, 0.75, 0.01, 0.7032, 0.01461, 0.6582, 0.02827, 0.6167, 0.05045, 0.5803, 0.08029, 0.5504, 0.1167, 0.5283, 0.1582, 0.5146, 0.2032, 0.51, 0.25, 0.5146, 0.2968, 0.5283, 0.3418, 0.5504, 0.3833, 0.5803, 0.4197, 0.6167, 0.4496, 0.6582, 0.4717, 0.7032, 0.4854, 0.2968, 0.4854, 0.25, 0.49, 0.2032, 0.4854, 0.1582, 0.4717, 0.1167, 0.4496, 0.08029, 0.4197, 0.05045, 0.3833, 0.02827, 0.3418, 0.01461, 0.2968, 0.01, 0.25, 0.01461, 0.2032, 0.02827, 0.1582, 0.05045, 0.1167, 0.08029, 0.08029, 0.1167, 0.05045, 0.1582, 0.02827, 0.2032, 0.01461, 0.25, 0.01, 0.2968, 0.01461, 0.3418, 0.02827, 0.3833, 0.05045, 0.4197, 0.08029, 0.4496, 0.1167, 0.4717, 0.1582, 0.4854, 0.2032, 0.49, 0.25, 0.4854, 0.2968, 0.4717, 0.3418, 0.4496, 0.3833, 0.4197, 0.4197, 0.3833, 0.4496, 0.3418, 0.4717, 0.4062, 1.0, 0.4375, 1.0, 0.4375, 1.0, 0.4062, 1.0, 0.125, 1.0, 0.1562, 1.0, 0.1562, 1.0, 0.125, 1.0, 0.8125, 1.0, 0.8438, 1.0, 0.8438, 1.0, 0.8125, 1.0, 0.5312, 1.0, 0.5625, 1.0, 0.5625, 1.0, 0.5312, 1.0, 0.25, 1.0, 0.2812, 1.0, 0.2812, 1.0, 0.25, 1.0, 0.9375, 1.0, 0.9688, 1.0, 0.9688, 1.0, 0.9375, 1.0, 0.6562, 1.0, 0.6875, 1.0, 0.6875, 1.0, 0.6562, 1.0, 0.375, 1.0, 0.4062, 1.0, 0.4062, 1.0, 0.375, 1.0, 0.09375, 1.0, 0.125, 1.0, 0.125, 1.0, 0.09375, 1.0, 0.7812, 1.0, 0.8125, 1.0, 0.8125, 1.0, 0.7812, 1.0, 0.5, 1.0, 0.5312, 1.0, 0.5312, 1.0, 0.5, 1.0, 0.2188, 1.0, 0.25, 1.0, 0.25, 1.0, 0.2188, 1.0, 0.9062, 1.0, 0.9375, 1.0, 0.9375, 1.0, 0.9062, 1.0, 0.625, 1.0, 0.6562, 1.0, 0.6562, 1.0, 0.625, 1.0, 0.3438, 1.0, 0.375, 1.0, 0.375, 1.0, 0.3438, 1.0, 0.0625, 1.0, 0.09375, 1.0, 0.09375, 1.0, 0.0625, 1.0, 0.75, 1.0, 0.7812, 1.0, 0.7812, 1.0, 0.75, 1.0, 0.4688, 1.0, 0.5, 1.0, 0.5, 1.0, 0.4688, 1.0, 0.1875, 1.0, 0.2188, 1.0, 0.2188, 1.0, 0.1875, 1.0, 0.875, 1.0, 0.9062, 1.0, 0.9062, 1.0, 0.875, 1.0, 0.5938, 1.0, 0.625, 1.0, 0.625, 1.0, 0.5938, 1.0, 0.3125, 1.0, 0.3438, 1.0, 0.3438, 1.0, 0.3125, 1.0, 0.03125, 1.0, 0.0625, 1.0, 0.0625, 1.0, 0.03125, 1.0, 0.7188, 1.0, 0.75, 1.0, 0.75, 1.0, 0.7188, 1.0, 0.4375, 1.0, 0.4688, 1.0, 0.4688, 1.0, 0.4375, 1.0, 0.1562, 1.0, 0.1875, 1.0, 0.1875, 1.0, 0.1562, 1.0, 0.8438, 1.0, 0.875, 1.0, 0.875, 1.0, 0.8438, 1.0, 0.5625, 1.0, 0.5938, 1.0, 0.5938, 1.0, 0.5625, 1.0, 0.2812, 1.0, 0.3125, 1.0, 0.3125, 1.0, 0.2812, 1.0, 0.9688, 1.0, 1.0, 1.0, 1.0, 1.0, 0.9688, 1.0, 0.0, 1.0, 0.03125, 1.0, 0.03125, 1.0, 0.0, 1.0])
me_cylinder_008.materials.append(mat_material_001)
me_cylinder_008.update()

# ---- objects
ob_plane = bpy.data.objects.new('Plane', me_plane)
ob_cylinder = bpy.data.objects.new('Cylinder', me_cylinder)
ob_cylinder_001 = bpy.data.objects.new('Cylinder.001', me_cylinder_005)
ob_cylinder_002 = bpy.data.objects.new('Cylinder.002', me_cylinder_006)
ob_cylinder_003 = bpy.data.objects.new('Cylinder.003', me_cylinder_007)
ob_cylinder_004 = bpy.data.objects.new('Cylinder.004', me_cylinder_008)

# ---- transforms, parenting, visibility, modifiers, constraints
ob_plane.location = (2.773, 0.0, 1.801)
ob_plane.rotation_euler = (-0.0, 1.571, 0.0)
ob_plane.scale = (1.818, 0.6277, 1.0)
ob_cylinder.location = (0.0, 0.0, 0.0)
ob_cylinder.scale = (0.5101, 0.5101, 0.05076)
ob_cylinder_001.location = (0.0, 0.0, 2.53)
ob_cylinder_001.rotation_euler = (0.7854, -0.0, 0.0)
ob_cylinder_001.scale = (0.02778, 0.02778, 0.166)
ob_cylinder_002.location = (0.0, 0.0, 2.53)
ob_cylinder_002.rotation_euler = (0.7854, -0.0, 1.571)
ob_cylinder_002.scale = (0.02778, 0.02778, 0.166)
ob_cylinder_003.location = (0.0, 0.0, 2.53)
ob_cylinder_003.rotation_euler = (0.7854, -0.0, 3.142)
ob_cylinder_003.scale = (0.02778, 0.02778, 0.166)
ob_cylinder_004.location = (0.0, 0.0, 2.53)
ob_cylinder_004.rotation_euler = (0.7854, -0.0, 4.712)
ob_cylinder_004.scale = (0.02778, 0.02778, 0.166)

# ---- collection membership
col_collection.objects.link(ob_plane)
col_collection.objects.link(ob_cylinder)
col_collection.objects.link(ob_cylinder_001)
col_collection.objects.link(ob_cylinder_002)
col_collection.objects.link(ob_cylinder_003)
col_collection.objects.link(ob_cylinder_004)

# ---- scene / render settings (as saved in the file)
scene.frame_start = 1; scene.frame_end = 250; scene.frame_set(1)
scene.render.engine = 'BLENDER_EEVEE_NEXT'
scene.cycles.sampling_pattern = 'TABULATED_SOBOL'
scene.view_settings.view_transform = 'Filmic'
bpy.context.view_layer.update()

# ---- added for rendering (the .blend has no active camera and no usable light): camera, sun
cam_auto = bpy.data.cameras.new('AutoCamera')
cam_auto.lens = 50.0
cam_auto.sensor_width = 36.0
cam_auto.clip_end = 1000.0
ob_auto_camera = bpy.data.objects.new('AutoCamera', cam_auto)
scene.collection.objects.link(ob_auto_camera)
ob_auto_camera.location = (5.83274, -5.64171, 5.54531)
ob_auto_camera.rotation_euler = (1.09748, -7.21219e-08, 0.694738)
scene.camera = ob_auto_camera
light_auto_sun = bpy.data.lights.new('AutoSun', 'SUN')
light_auto_sun.energy = 3.0
light_auto_sun.angle = 0.0523599
ob_auto_sun = bpy.data.objects.new('AutoSun', light_auto_sun)
scene.collection.objects.link(ob_auto_sun)
ob_auto_sun.rotation_euler = (0.872665, 0.174533, 0.523599)
bpy.context.view_layer.update()

